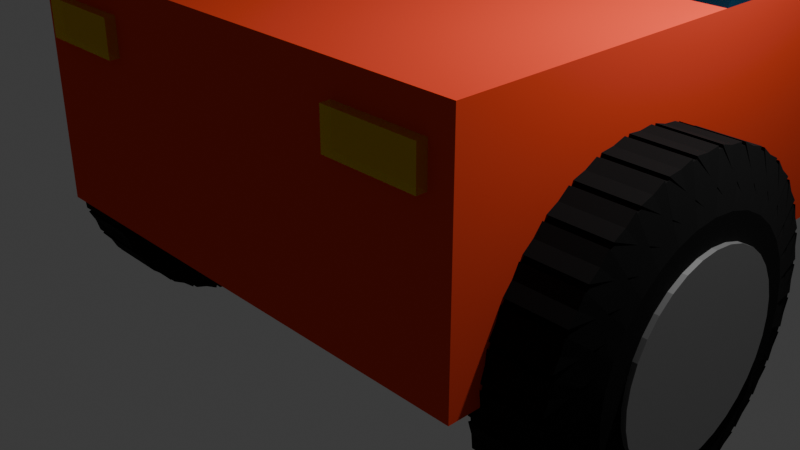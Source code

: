# Source: Car_1.blend  (saved by Blender 4.1.23; exported with 4.5.12 LTS)
import bpy
from mathutils import Matrix  # noqa: F401  (used for matrix-valued properties, if any)

bpy.ops.wm.read_factory_settings(use_empty=True)
scene = bpy.context.scene
scene.name = 'Scene'

# ---- collections
col_collection = bpy.data.collections.new('Collection'); scene.collection.children.link(col_collection)

# ---- materials (node trees are filled in below, after node groups)
mat_b_light = bpy.data.materials.new('B_Light')
mat_b_light.alpha_threshold = 0.0
mat_b_light.use_transparent_shadow = False
mat_b_light.roughness = 0.5
mat_b_light.line_color = (0.0, 0.0, 0.0, 1.0)
mat_f_light = bpy.data.materials.new('F_Light')
mat_f_light.use_transparent_shadow = False
mat_body = bpy.data.materials.new('Body')
mat_body.use_transparent_shadow = False
mat_windows = bpy.data.materials.new('Windows')
mat_windows.use_transparent_shadow = False
mat_tire_center = bpy.data.materials.new('Tire_Center')
mat_tire_center.use_transparent_shadow = False
mat_tire = bpy.data.materials.new('Tire')
mat_tire.use_transparent_shadow = False
mat_tire_center_001 = bpy.data.materials.new('Tire_Center.001')
mat_tire_center_001.use_transparent_shadow = False
mat_tire_001 = bpy.data.materials.new('Tire.001')
mat_tire_001.use_transparent_shadow = False

# ---- material node trees
mat_b_light.use_nodes = True; mat_b_light.node_tree.nodes.clear()
_N = mat_b_light.node_tree.nodes; _L = mat_b_light.node_tree.links
n0 = _N.new('ShaderNodeOutputMaterial'); n0.name = 'Material Output'; n0.location = (300, 300)
n1 = _N.new('ShaderNodeBsdfPrincipled'); n1.name = 'Principled BSDF'; n1.location = (10, 300)
n1.inputs[0].default_value = (0.8002, 0.0, 0.003824, 1.0)
n1.inputs[1].default_value = 0.6
n1.inputs[2].default_value = 0.0
n1.inputs[3].default_value = 1.0
n1.inputs[4].default_value = 0.5
_L.new(n1.outputs[0], n0.inputs[0])
n0.is_active_output = True
mat_f_light.use_nodes = True; mat_f_light.node_tree.nodes.clear()
_N = mat_f_light.node_tree.nodes; _L = mat_f_light.node_tree.links
n0 = _N.new('ShaderNodeBsdfPrincipled'); n0.name = 'Principled BSDF'; n0.location = (10, 300)
n0.inputs[0].default_value = (0.8005, 0.7943, 0.0, 1.0)
n0.inputs[1].default_value = 0.6
n0.inputs[2].default_value = 0.0
n0.inputs[3].default_value = 1.0
n0.inputs[4].default_value = 0.5
n1 = _N.new('ShaderNodeOutputMaterial'); n1.name = 'Material Output'; n1.location = (300, 300)
_L.new(n0.outputs[0], n1.inputs[0])
n1.is_active_output = True
mat_body.use_nodes = True; mat_body.node_tree.nodes.clear()
_N = mat_body.node_tree.nodes; _L = mat_body.node_tree.links
n0 = _N.new('ShaderNodeBsdfPrincipled'); n0.name = 'Principled BSDF'; n0.location = (10, 300)
n0.inputs[0].default_value = (0.8006, 0.06799, 0.03273, 1.0)
n0.inputs[2].default_value = 0.25
n0.inputs[3].default_value = 1.0
n1 = _N.new('ShaderNodeOutputMaterial'); n1.name = 'Material Output'; n1.location = (300, 300)
_L.new(n0.outputs[0], n1.inputs[0])
n1.is_active_output = True
mat_windows.use_nodes = True; mat_windows.node_tree.nodes.clear()
_N = mat_windows.node_tree.nodes; _L = mat_windows.node_tree.links
n0 = _N.new('ShaderNodeBsdfPrincipled'); n0.name = 'Principled BSDF'; n0.location = (10, 300)
n0.inputs[0].default_value = (0.04018, 0.4184, 0.8008, 1.0)
n0.inputs[1].default_value = 1.0
n0.inputs[3].default_value = 1.0
n0.inputs[4].default_value = 0.1
n1 = _N.new('ShaderNodeOutputMaterial'); n1.name = 'Material Output'; n1.location = (300, 300)
n2 = _N.new('ShaderNodeNormal'); n2.name = 'Normal'; n2.location = (-180, 200)
_L.new(n0.outputs[0], n1.inputs[0])
_L.new(n2.outputs[0], n0.inputs[5])
n1.is_active_output = True
mat_tire_center.use_nodes = True; mat_tire_center.node_tree.nodes.clear()
_N = mat_tire_center.node_tree.nodes; _L = mat_tire_center.node_tree.links
n0 = _N.new('ShaderNodeBsdfPrincipled'); n0.name = 'Principled BSDF'; n0.location = (10, 300)
n0.inputs[0].default_value = (0.4183, 0.4183, 0.4183, 1.0)
n0.inputs[1].default_value = 0.75
n0.inputs[2].default_value = 0.3578
n0.inputs[3].default_value = 1.0
n1 = _N.new('ShaderNodeOutputMaterial'); n1.name = 'Material Output'; n1.location = (300, 300)
_L.new(n0.outputs[0], n1.inputs[0])
n1.is_active_output = True
mat_tire.use_nodes = True; mat_tire.node_tree.nodes.clear()
_N = mat_tire.node_tree.nodes; _L = mat_tire.node_tree.links
n0 = _N.new('ShaderNodeBsdfPrincipled'); n0.name = 'Principled BSDF'; n0.location = (10, 300)
n0.inputs[0].default_value = (0.005739, 0.005739, 0.005739, 1.0)
n0.inputs[2].default_value = 1.0
n0.inputs[3].default_value = 1.25
n1 = _N.new('ShaderNodeOutputMaterial'); n1.name = 'Material Output'; n1.location = (300, 300)
_L.new(n0.outputs[0], n1.inputs[0])
n1.is_active_output = True
mat_tire_center_001.use_nodes = True; mat_tire_center_001.node_tree.nodes.clear()
_N = mat_tire_center_001.node_tree.nodes; _L = mat_tire_center_001.node_tree.links
n0 = _N.new('ShaderNodeBsdfPrincipled'); n0.name = 'Principled BSDF'; n0.location = (10, 300)
n0.inputs[0].default_value = (0.4183, 0.4183, 0.4183, 1.0)
n0.inputs[1].default_value = 0.75
n0.inputs[2].default_value = 0.3578
n0.inputs[3].default_value = 1.0
n1 = _N.new('ShaderNodeOutputMaterial'); n1.name = 'Material Output'; n1.location = (300, 300)
_L.new(n0.outputs[0], n1.inputs[0])
n1.is_active_output = True
mat_tire_001.use_nodes = True; mat_tire_001.node_tree.nodes.clear()
_N = mat_tire_001.node_tree.nodes; _L = mat_tire_001.node_tree.links
n0 = _N.new('ShaderNodeBsdfPrincipled'); n0.name = 'Principled BSDF'; n0.location = (10, 300)
n0.inputs[0].default_value = (0.005739, 0.005739, 0.005739, 1.0)
n0.inputs[2].default_value = 1.0
n0.inputs[3].default_value = 1.25
n1 = _N.new('ShaderNodeOutputMaterial'); n1.name = 'Material Output'; n1.location = (300, 300)
_L.new(n0.outputs[0], n1.inputs[0])
n1.is_active_output = True

# ---- world
world_world = bpy.data.worlds.new('World'); scene.world = world_world
world_world.use_nodes = True; world_world.node_tree.nodes.clear()
_N = world_world.node_tree.nodes; _L = world_world.node_tree.links
n0 = _N.new('ShaderNodeOutputWorld'); n0.name = 'World Output'; n0.location = (300, 300)
n1 = _N.new('ShaderNodeBackground'); n1.name = 'Background'; n1.location = (10, 300)
n1.inputs[0].default_value = (0.05088, 0.05088, 0.05088, 1.0)
_L.new(n1.outputs[0], n0.inputs[0])
n0.is_active_output = True
world_world.color = (0.05088, 0.05088, 0.05088)
world_world.use_sun_shadow = False
world_world.sun_shadow_jitter_overblur = 0.0

# ---- cameras
cam_camera = bpy.data.cameras.new('Camera')
cam_camera.clip_end = 100.0
cam_camera.ortho_scale = 7.314

# ---- lights
light_light = bpy.data.lights.new('Light', 'POINT')
light_light.transmission_factor = 0.0
light_light.energy = 1000.0
light_light.shadow_soft_size = 0.1
light_light.shadow_maximum_resolution = 0.006
light_light.use_absolute_resolution = True

# ---- meshes
me_cube = bpy.data.meshes.new('Cube')
me_cube.from_pydata([(1.0, 1.0, 1.0), (1.0, 1.0, -1.0), (1.0, -1.0, 1.0), (1.0, -1.0, -1.0), (1.0, 0.0, 1.0), (1.0, 0.0, -1.0), (1.0, -0.5, 1.0), (1.0, -0.5, -1.0), (1.0, 0.5, -1.0), (1.0, 0.5, 1.0), (1.0, 0.0, 2.969), (1.0, -0.25, -1.0), (1.0, -0.25, 1.0), (1.0, -0.25, 2.969), (1.0, 0.25, 1.0), (1.0, 0.25, -1.0), (1.0, 0.25, 2.969), (0.0, 1.0, -1.0), (0.0, -1.0, 1.0), (0.0, -1.0, -1.0), (0.0, 1.0, 1.0), (0.0, 0.0, -1.0), (0.0, -0.5, -1.0), (0.0, -0.5, 1.0), (0.0, 0.5, 1.0), (0.0, 0.5, -1.0), (0.0, 0.0, 2.969), (0.0, -0.25, 2.969), (0.0, -0.25, -1.0), (0.0, 0.25, 2.969), (0.0, 0.25, -1.0), (0.0, -0.5, 1.0), (0.0, -0.25, 2.969), (0.5455, -1.017, 0.4331), (0.5455, -1.017, 0.748), (0.5455, -0.9856, 0.4331), (0.5455, -0.9856, 0.748), (0.9091, -1.017, 0.4331), (0.9091, -1.017, 0.748), (0.9091, -0.9856, 0.4331), (0.9091, -0.9856, 0.748), (0.8182, 0.9795, 0.4724), (0.8182, 0.9795, 0.7087), (0.8182, 1.011, 0.4724), (0.8182, 1.011, 0.7087), (0.0, 1.011, 0.4724), (0.0, 1.011, 0.7087), (0.0, 0.9795, 0.4724), (0.0, 0.9795, 0.7087)], [], [(22, 7, 3, 19), (7, 6, 2, 3), (17, 20, 0, 1), (15, 14, 4, 5), (30, 15, 5, 21), (12, 4, 10, 13), (11, 12, 6, 7), (28, 11, 7, 22), (17, 1, 8, 25), (1, 0, 9, 8), (21, 5, 11, 28), (5, 4, 12, 11), (4, 14, 16, 10), (25, 8, 15, 30), (8, 9, 14, 15), (6, 12, 13), (14, 9, 16), (9, 24, 29, 16), (10, 26, 27, 13), (16, 29, 26, 10), (0, 20, 24, 9), (3, 2, 18, 19), (6, 23, 18, 2), (13, 6, 31, 32), (33, 34, 36, 35), (35, 36, 40, 39), (39, 40, 38, 37), (37, 38, 34, 33), (35, 39, 37, 33), (40, 36, 34, 38), (45, 46, 44, 43), (43, 44, 42, 41), (45, 43, 41, 47), (44, 46, 48, 42), (41, 42, 48, 47)])
me_cube.polygons.foreach_set('material_index', [2, 2, 2, 2, 2, 2, 2, 2, 2, 2, 2, 2, 2, 2, 2, 3, 3, 3, 2, 2, 2, 2, 2, 3, 1, 1, 1, 1, 1, 1, 0, 0, 0, 0, 0])
_uv = me_cube.uv_layers.new(name='UVMap')
_uv.uv.foreach_set('vector', [0.25, 0.6875, 0.375, 0.6875, 0.375, 0.75, 0.25, 0.75, 0.375, 0.6875, 0.625, 0.6875, 0.625, 0.75, 0.375, 0.75, 0.375, 0.375, 0.625, 0.375, 0.625, 0.5, 0.375, 0.5, 0.375, 0.5938, 0.625, 0.5938, 0.625, 0.625, 0.375, 0.625, 0.25, 0.5938, 0.375, 0.5938, 0.375, 0.625, 0.25, 0.625, 0.625, 0.6562, 0.625, 0.625, 0.625, 0.625, 0.625, 0.6562, 0.375, 0.6562, 0.625, 0.6562, 0.625, 0.6875, 0.375, 0.6875, 0.25, 0.6562, 0.375, 0.6562, 0.375, 0.6875, 0.25, 0.6875, 0.25, 0.5, 0.375, 0.5, 0.375, 0.5625, 0.25, 0.5625, 0.375, 0.5, 0.625, 0.5, 0.625, 0.5625, 0.375, 0.5625, 0.25, 0.625, 0.375, 0.625, 0.375, 0.6562, 0.25, 0.6562, 0.375, 0.625, 0.625, 0.625, 0.625, 0.6562, 0.375, 0.6562, 0.625, 0.625, 0.625, 0.5938, 0.625, 0.5938, 0.625, 0.625, 0.25, 0.5625, 0.375, 0.5625, 0.375, 0.5938, 0.25, 0.5938, 0.375, 0.5625, 0.625, 0.5625, 0.625, 0.5938, 0.375, 0.5938, 0.0, 0.0, 0.625, 0.6562, 0.0, 0.0, 0.625, 0.5938, 0.625, 0.5625, 0.625, 0.5938, 0.625, 0.5625, 0.75, 0.5625, 0.75, 0.5938, 0.625, 0.5938, 0.625, 0.625, 0.75, 0.625, 0.75, 0.6562, 0.625, 0.6562, 0.625, 0.5938, 0.75, 0.5938, 0.75, 0.625, 0.625, 0.625, 0.625, 0.5, 0.75, 0.5, 0.75, 0.5625, 0.625, 0.5625, 0.375, 0.75, 0.625, 0.75, 0.625, 0.875, 0.375, 0.875, 0.625, 0.6875, 0.75, 0.6875, 0.75, 0.75, 0.625, 0.75, 0.0, 0.0, 0.0, 0.0, 0.0, 0.0, 0.0, 0.0, 0.375, 0.0, 0.625, 0.0, 0.625, 0.25, 0.375, 0.25, 0.375, 0.25, 0.625, 0.25, 0.625, 0.5, 0.375, 0.5, 0.375, 0.5, 0.625, 0.5, 0.625, 0.75, 0.375, 0.75, 0.375, 0.75, 0.625, 0.75, 0.625, 1.0, 0.375, 1.0, 0.125, 0.5, 0.375, 0.5, 0.375, 0.75, 0.125, 0.75, 0.625, 0.5, 0.875, 0.5, 0.875, 0.75, 0.625, 0.75, 0.375, 0.375, 0.625, 0.375, 0.625, 0.5, 0.375, 0.5, 0.375, 0.5, 0.625, 0.5, 0.625, 0.75, 0.375, 0.75, 0.25, 0.5, 0.375, 0.5, 0.375, 0.75, 0.25, 0.75, 0.625, 0.5, 0.75, 0.5, 0.75, 0.75, 0.625, 0.75, 0.375, 0.75, 0.625, 0.75, 0.625, 0.875, 0.375, 0.875])
me_cube.materials.append(mat_b_light)
me_cube.materials.append(mat_f_light)
me_cube.materials.append(mat_body)
me_cube.materials.append(mat_windows)
me_cube.use_mirror_vertex_groups = False
me_cube.update()
me_cylinder_001 = bpy.data.meshes.new('Cylinder.001')
me_cylinder_001.from_pydata([(2.228e-07, 9.5, 4.455), (2.228e-07, 9.5, 6.455), (0.1951, 9.481, 4.455), (0.1951, 9.481, 6.455), (0.3827, 9.424, 4.455), (0.3827, 9.424, 6.455), (0.5556, 9.331, 4.455), (0.5556, 9.331, 6.455), (0.7071, 9.207, 4.455), (0.7071, 9.207, 6.455), (0.8315, 9.056, 4.455), (0.8315, 9.056, 6.455), (0.9239, 8.883, 4.455), (0.9239, 8.883, 6.455), (0.9808, 8.695, 4.455), (0.9808, 8.695, 6.455), (1.0, 8.5, 4.455), (1.0, 8.5, 6.455), (0.9808, 8.305, 4.455), (0.9808, 8.305, 6.455), (0.9239, 8.117, 4.455), (0.9239, 8.117, 6.455), (0.8315, 7.944, 4.455), (0.8315, 7.944, 6.455), (0.7071, 7.793, 4.455), (0.7071, 7.793, 6.455), (0.5556, 7.669, 4.455), (0.5556, 7.669, 6.455), (0.3827, 7.576, 4.455), (0.3827, 7.576, 6.455), (0.1951, 7.519, 4.455), (0.1951, 7.519, 6.455), (2.228e-07, 7.5, 4.455), (2.228e-07, 7.5, 6.455), (-0.1951, 7.519, 4.455), (-0.1951, 7.519, 6.455), (-0.3827, 7.576, 4.455), (-0.3827, 7.576, 6.455), (-0.5556, 7.669, 4.455), (-0.5556, 7.669, 6.455), (-0.7071, 7.793, 4.455), (-0.7071, 7.793, 6.455), (-0.8315, 7.944, 4.455), (-0.8315, 7.944, 6.455), (-0.9239, 8.117, 4.455), (-0.9239, 8.117, 6.455), (-0.9808, 8.305, 4.455), (-0.9808, 8.305, 6.455), (-1.0, 8.5, 4.455), (-1.0, 8.5, 6.455), (-0.9808, 8.695, 4.455), (-0.9808, 8.695, 6.455), (-0.9239, 8.883, 4.455), (-0.9239, 8.883, 6.455), (-0.8315, 9.056, 4.455), (-0.8315, 9.056, 6.455), (-0.7071, 9.207, 4.455), (-0.7071, 9.207, 6.455), (-0.5556, 9.331, 4.455), (-0.5556, 9.331, 6.455), (-0.3827, 9.424, 4.455), (-0.3827, 9.424, 6.455), (-0.1951, 9.481, 4.455), (-0.1951, 9.481, 6.455), (2.26e-07, 9.759, 4.545), (-0.4867, 10.2, 4.8), (0.4867, 10.2, 4.8), (2.195e-07, 9.759, 6.364), (0.4867, 10.2, 6.11), (-0.4867, 10.2, 6.11), (0.2455, 9.734, 4.545), (-0.1453, 10.26, 4.8), (0.8094, 10.07, 4.8), (0.2455, 9.734, 6.364), (0.8094, 10.07, 6.11), (-0.1453, 10.26, 6.11), (0.4816, 9.663, 4.545), (0.2017, 10.26, 4.8), (1.101, 9.886, 4.8), (0.4816, 9.663, 6.364), (1.101, 9.886, 6.11), (0.2017, 10.26, 6.11), (0.6992, 9.546, 4.545), (0.5409, 10.19, 4.8), (1.35, 9.645, 4.8), (0.6992, 9.546, 6.364), (1.35, 9.645, 6.11), (0.5409, 10.19, 6.11), (0.8899, 9.39, 4.545), (0.8594, 10.05, 4.8), (1.548, 9.359, 4.8), (0.8899, 9.39, 6.364), (1.548, 9.359, 6.11), (0.8594, 10.05, 6.11), (1.046, 9.199, 4.545), (1.145, 9.85, 4.8), (1.686, 9.041, 4.8), (1.046, 9.199, 6.364), (1.686, 9.041, 6.11), (1.145, 9.85, 6.11), (1.163, 8.982, 4.545), (1.386, 9.601, 4.8), (1.759, 8.702, 4.8), (1.163, 8.982, 6.364), (1.759, 8.702, 6.11), (1.386, 9.601, 6.11), (1.234, 8.746, 4.545), (1.574, 9.309, 4.8), (1.764, 8.355, 4.8), (1.234, 8.746, 6.364), (1.764, 8.355, 6.11), (1.574, 9.309, 6.11), (1.259, 8.5, 4.545), (1.702, 8.987, 4.8), (1.702, 8.013, 4.8), (1.259, 8.5, 6.364), (1.702, 8.013, 6.11), (1.702, 8.987, 6.11), (1.234, 8.254, 4.545), (1.764, 8.645, 4.8), (1.574, 7.691, 4.8), (1.234, 8.254, 6.364), (1.574, 7.691, 6.11), (1.764, 8.645, 6.11), (1.163, 8.018, 4.545), (1.759, 8.298, 4.8), (1.386, 7.399, 4.8), (1.163, 8.018, 6.364), (1.386, 7.399, 6.11), (1.759, 8.298, 6.11), (1.046, 7.801, 4.545), (1.686, 7.959, 4.8), (1.145, 7.15, 4.8), (1.046, 7.801, 6.364), (1.145, 7.15, 6.11), (1.686, 7.959, 6.11), (0.8899, 7.61, 4.545), (1.548, 7.641, 4.8), (0.8594, 6.952, 4.8), (0.8899, 7.61, 6.364), (0.8594, 6.952, 6.11), (1.548, 7.641, 6.11), (0.6992, 7.454, 4.545), (1.35, 7.355, 4.8), (0.5409, 6.814, 4.8), (0.6992, 7.454, 6.364), (0.5409, 6.814, 6.11), (1.35, 7.355, 6.11), (0.4816, 7.337, 4.545), (1.101, 7.114, 4.8), (0.2017, 6.741, 4.8), (0.4816, 7.337, 6.364), (0.2017, 6.741, 6.11), (1.101, 7.114, 6.11), (0.2455, 7.266, 4.545), (0.8094, 6.926, 4.8), (-0.1453, 6.736, 4.8), (0.2455, 7.266, 6.364), (-0.1453, 6.736, 6.11), (0.8094, 6.926, 6.11), (2.195e-07, 7.241, 4.545), (0.4867, 6.798, 4.8), (-0.4867, 6.798, 4.8), (2.26e-07, 7.241, 6.364), (-0.4867, 6.798, 6.11), (0.4867, 6.798, 6.11), (-0.2455, 7.266, 4.545), (0.1453, 6.736, 4.8), (-0.8094, 6.926, 4.8), (-0.2455, 7.266, 6.364), (-0.8094, 6.926, 6.11), (0.1453, 6.736, 6.11), (-0.4816, 7.337, 4.545), (-0.2017, 6.741, 4.8), (-1.101, 7.114, 4.8), (-0.4816, 7.337, 6.364), (-1.101, 7.114, 6.11), (-0.2017, 6.741, 6.11), (-0.6992, 7.454, 4.545), (-0.5409, 6.814, 4.8), (-1.35, 7.355, 4.8), (-0.6992, 7.454, 6.364), (-1.35, 7.355, 6.11), (-0.5409, 6.814, 6.11), (-0.8899, 7.61, 4.545), (-0.8594, 6.952, 4.8), (-1.548, 7.641, 4.8), (-0.8899, 7.61, 6.364), (-1.548, 7.641, 6.11), (-0.8594, 6.952, 6.11), (-1.046, 7.801, 4.545), (-1.145, 7.15, 4.8), (-1.686, 7.959, 4.8), (-1.046, 7.801, 6.364), (-1.686, 7.959, 6.11), (-1.145, 7.15, 6.11), (-1.163, 8.018, 4.545), (-1.386, 7.399, 4.8), (-1.759, 8.298, 4.8), (-1.163, 8.018, 6.364), (-1.759, 8.298, 6.11), (-1.386, 7.399, 6.11), (-1.234, 8.254, 4.545), (-1.574, 7.691, 4.8), (-1.764, 8.645, 4.8), (-1.234, 8.254, 6.364), (-1.764, 8.645, 6.11), (-1.574, 7.691, 6.11), (-1.259, 8.5, 4.545), (-1.702, 8.013, 4.8), (-1.702, 8.987, 4.8), (-1.259, 8.5, 6.364), (-1.702, 8.987, 6.11), (-1.702, 8.013, 6.11), (-1.234, 8.746, 4.545), (-1.764, 8.355, 4.8), (-1.574, 9.309, 4.8), (-1.234, 8.746, 6.364), (-1.574, 9.309, 6.11), (-1.764, 8.355, 6.11), (-1.163, 8.982, 4.545), (-1.759, 8.702, 4.8), (-1.386, 9.601, 4.8), (-1.163, 8.982, 6.364), (-1.386, 9.601, 6.11), (-1.759, 8.702, 6.11), (-1.046, 9.199, 4.545), (-1.686, 9.041, 4.8), (-1.145, 9.85, 4.8), (-1.046, 9.199, 6.364), (-1.145, 9.85, 6.11), (-1.686, 9.041, 6.11), (-0.8899, 9.39, 4.545), (-1.548, 9.359, 4.8), (-0.8594, 10.05, 4.8), (-0.8899, 9.39, 6.364), (-0.8594, 10.05, 6.11), (-1.548, 9.359, 6.11), (-0.6992, 9.546, 4.545), (-1.35, 9.645, 4.8), (-0.5409, 10.19, 4.8), (-0.6992, 9.546, 6.364), (-0.5409, 10.19, 6.11), (-1.35, 9.645, 6.11), (-0.4816, 9.663, 4.545), (-1.101, 9.886, 4.8), (-0.2017, 10.26, 4.8), (-0.4816, 9.663, 6.364), (-0.2017, 10.26, 6.11), (-1.101, 9.886, 6.11), (-0.2455, 9.734, 4.545), (-0.8094, 10.07, 4.8), (0.1453, 10.26, 4.8), (-0.2455, 9.734, 6.364), (0.1453, 10.26, 6.11), (-0.8094, 10.07, 6.11), (2.228e-07, 1.0, 4.456), (2.228e-07, 1.0, 6.456), (0.1951, 0.9808, 4.456), (0.1951, 0.9808, 6.456), (0.3827, 0.9239, 4.456), (0.3827, 0.9239, 6.456), (0.5556, 0.8315, 4.456), (0.5556, 0.8315, 6.456), (0.7071, 0.7071, 4.456), (0.7071, 0.7071, 6.456), (0.8315, 0.5556, 4.456), (0.8315, 0.5556, 6.456), (0.9239, 0.3827, 4.456), (0.9239, 0.3827, 6.456), (0.9808, 0.1951, 4.456), (0.9808, 0.1951, 6.456), (1.0, -1.431e-06, 4.456), (1.0, -1.431e-06, 6.456), (0.9808, -0.1951, 4.456), (0.9808, -0.1951, 6.456), (0.9239, -0.3827, 4.456), (0.9239, -0.3827, 6.456), (0.8315, -0.5556, 4.456), (0.8315, -0.5556, 6.456), (0.7071, -0.7071, 4.456), (0.7071, -0.7071, 6.456), (0.5556, -0.8315, 4.456), (0.5556, -0.8315, 6.456), (0.3827, -0.9239, 4.456), (0.3827, -0.9239, 6.456), (0.1951, -0.9808, 4.456), (0.1951, -0.9808, 6.456), (2.228e-07, -1.0, 4.456), (2.228e-07, -1.0, 6.456), (-0.1951, -0.9808, 4.456), (-0.1951, -0.9808, 6.456), (-0.3827, -0.9239, 4.456), (-0.3827, -0.9239, 6.456), (-0.5556, -0.8315, 4.456), (-0.5556, -0.8315, 6.456), (-0.7071, -0.7071, 4.456), (-0.7071, -0.7071, 6.456), (-0.8315, -0.5556, 4.456), (-0.8315, -0.5556, 6.456), (-0.9239, -0.3827, 4.456), (-0.9239, -0.3827, 6.456), (-0.9808, -0.1951, 4.456), (-0.9808, -0.1951, 6.456), (-1.0, -1.431e-06, 4.456), (-1.0, -1.431e-06, 6.456), (-0.9808, 0.1951, 4.456), (-0.9808, 0.1951, 6.456), (-0.9239, 0.3827, 4.456), (-0.9239, 0.3827, 6.456), (-0.8315, 0.5556, 4.456), (-0.8315, 0.5556, 6.456), (-0.7071, 0.7071, 4.456), (-0.7071, 0.7071, 6.456), (-0.5556, 0.8315, 4.456), (-0.5556, 0.8315, 6.456), (-0.3827, 0.9239, 4.456), (-0.3827, 0.9239, 6.456), (-0.1951, 0.9808, 4.456), (-0.1951, 0.9808, 6.456), (2.261e-07, 1.259, 4.547), (-0.4867, 1.702, 4.801), (0.4867, 1.702, 4.801), (2.196e-07, 1.259, 6.365), (0.4867, 1.702, 6.111), (-0.4867, 1.702, 6.111), (0.2455, 1.234, 4.547), (-0.1453, 1.764, 4.801), (0.8094, 1.574, 4.801), (0.2455, 1.234, 6.365), (0.8094, 1.574, 6.111), (-0.1453, 1.764, 6.111), (0.4816, 1.163, 4.547), (0.2017, 1.759, 4.801), (1.101, 1.386, 4.801), (0.4816, 1.163, 6.365), (1.101, 1.386, 6.111), (0.2017, 1.759, 6.111), (0.6992, 1.046, 4.547), (0.5409, 1.686, 4.801), (1.35, 1.145, 4.801), (0.6992, 1.046, 6.365), (1.35, 1.145, 6.111), (0.5409, 1.686, 6.111), (0.8899, 0.8899, 4.547), (0.8594, 1.548, 4.801), (1.548, 0.8594, 4.801), (0.8899, 0.8899, 6.365), (1.548, 0.8594, 6.111), (0.8594, 1.548, 6.111), (1.046, 0.6992, 4.547), (1.145, 1.35, 4.801), (1.686, 0.5409, 4.801), (1.046, 0.6992, 6.365), (1.686, 0.5409, 6.111), (1.145, 1.35, 6.111), (1.163, 0.4816, 4.547), (1.386, 1.101, 4.801), (1.759, 0.2017, 4.801), (1.163, 0.4816, 6.365), (1.759, 0.2017, 6.111), (1.386, 1.101, 6.111), (1.234, 0.2455, 4.547), (1.574, 0.8094, 4.801), (1.764, -0.1453, 4.801), (1.234, 0.2455, 6.365), (1.764, -0.1453, 6.111), (1.574, 0.8094, 6.111), (1.259, -1.431e-06, 4.547), (1.702, 0.4867, 4.801), (1.702, -0.4867, 4.801), (1.259, -1.431e-06, 6.365), (1.702, -0.4867, 6.111), (1.702, 0.4867, 6.111), (1.234, -0.2455, 4.547), (1.764, 0.1453, 4.801), (1.574, -0.8094, 4.801), (1.234, -0.2455, 6.365), (1.574, -0.8094, 6.111), (1.764, 0.1453, 6.111), (1.163, -0.4816, 4.547), (1.759, -0.2017, 4.801), (1.386, -1.101, 4.801), (1.163, -0.4816, 6.365), (1.386, -1.101, 6.111), (1.759, -0.2017, 6.111), (1.046, -0.6992, 4.547), (1.686, -0.5409, 4.801), (1.145, -1.35, 4.801), (1.046, -0.6992, 6.365), (1.145, -1.35, 6.111), (1.686, -0.5409, 6.111), (0.8899, -0.8899, 4.547), (1.548, -0.8594, 4.801), (0.8594, -1.548, 4.801), (0.8899, -0.8899, 6.365), (0.8594, -1.548, 6.111), (1.548, -0.8594, 6.111), (0.6992, -1.046, 4.547), (1.35, -1.145, 4.801), (0.5409, -1.686, 4.801), (0.6992, -1.046, 6.365), (0.5409, -1.686, 6.111), (1.35, -1.145, 6.111), (0.4816, -1.163, 4.547), (1.101, -1.386, 4.801), (0.2017, -1.759, 4.801), (0.4816, -1.163, 6.365), (0.2017, -1.759, 6.111), (1.101, -1.386, 6.111), (0.2455, -1.234, 4.547), (0.8094, -1.574, 4.801), (-0.1453, -1.764, 4.801), (0.2455, -1.234, 6.365), (-0.1453, -1.764, 6.111), (0.8094, -1.574, 6.111), (2.196e-07, -1.259, 4.547), (0.4867, -1.702, 4.801), (-0.4867, -1.702, 4.801), (2.261e-07, -1.259, 6.365), (-0.4867, -1.702, 6.111), (0.4867, -1.702, 6.111), (-0.2455, -1.234, 4.547), (0.1453, -1.764, 4.801), (-0.8094, -1.574, 4.801), (-0.2455, -1.234, 6.365), (-0.8094, -1.574, 6.111), (0.1453, -1.764, 6.111), (-0.4816, -1.163, 4.547), (-0.2017, -1.759, 4.801), (-1.101, -1.386, 4.801), (-0.4816, -1.163, 6.365), (-1.101, -1.386, 6.111), (-0.2017, -1.759, 6.111), (-0.6992, -1.046, 4.547), (-0.5409, -1.686, 4.801), (-1.35, -1.145, 4.801), (-0.6992, -1.046, 6.365), (-1.35, -1.145, 6.111), (-0.5409, -1.686, 6.111), (-0.8899, -0.8899, 4.547), (-0.8594, -1.548, 4.801), (-1.548, -0.8594, 4.801), (-0.8899, -0.8899, 6.365), (-1.548, -0.8594, 6.111), (-0.8594, -1.548, 6.111), (-1.046, -0.6992, 4.547), (-1.145, -1.35, 4.801), (-1.686, -0.5409, 4.801), (-1.046, -0.6992, 6.365), (-1.686, -0.5409, 6.111), (-1.145, -1.35, 6.111), (-1.163, -0.4816, 4.547), (-1.386, -1.101, 4.801), (-1.759, -0.2017, 4.801), (-1.163, -0.4816, 6.365), (-1.759, -0.2017, 6.111), (-1.386, -1.101, 6.111), (-1.234, -0.2455, 4.547), (-1.574, -0.8094, 4.801), (-1.764, 0.1453, 4.801), (-1.234, -0.2455, 6.365), (-1.764, 0.1453, 6.111), (-1.574, -0.8094, 6.111), (-1.259, -1.431e-06, 4.547), (-1.702, -0.4867, 4.801), (-1.702, 0.4867, 4.801), (-1.259, -1.431e-06, 6.365), (-1.702, 0.4867, 6.111), (-1.702, -0.4867, 6.111), (-1.234, 0.2455, 4.547), (-1.764, -0.1453, 4.801), (-1.574, 0.8094, 4.801), (-1.234, 0.2455, 6.365), (-1.574, 0.8094, 6.111), (-1.764, -0.1453, 6.111), (-1.163, 0.4816, 4.547), (-1.759, 0.2017, 4.801), (-1.386, 1.101, 4.801), (-1.163, 0.4816, 6.365), (-1.386, 1.101, 6.111), (-1.759, 0.2017, 6.111), (-1.046, 0.6992, 4.547), (-1.686, 0.5409, 4.801), (-1.145, 1.35, 4.801), (-1.046, 0.6992, 6.365), (-1.145, 1.35, 6.111), (-1.686, 0.5409, 6.111), (-0.8899, 0.8899, 4.547), (-1.548, 0.8594, 4.801), (-0.8594, 1.548, 4.801), (-0.8899, 0.8899, 6.365), (-0.8594, 1.548, 6.111), (-1.548, 0.8594, 6.111), (-0.6992, 1.046, 4.547), (-1.35, 1.145, 4.801), (-0.5409, 1.686, 4.801), (-0.6992, 1.046, 6.365), (-0.5409, 1.686, 6.111), (-1.35, 1.145, 6.111), (-0.4816, 1.163, 4.547), (-1.101, 1.386, 4.801), (-0.2017, 1.759, 4.801), (-0.4816, 1.163, 6.365), (-0.2017, 1.759, 6.111), (-1.101, 1.386, 6.111), (-0.2455, 1.234, 4.547), (-0.8094, 1.574, 4.801), (0.1453, 1.764, 4.801), (-0.2455, 1.234, 6.365), (0.1453, 1.764, 6.111), (-0.8094, 1.574, 6.111)], [], [(0, 1, 3, 2), (2, 3, 5, 4), (4, 5, 7, 6), (6, 7, 9, 8), (8, 9, 11, 10), (10, 11, 13, 12), (12, 13, 15, 14), (14, 15, 17, 16), (16, 17, 19, 18), (18, 19, 21, 20), (20, 21, 23, 22), (22, 23, 25, 24), (24, 25, 27, 26), (26, 27, 29, 28), (28, 29, 31, 30), (30, 31, 33, 32), (32, 33, 35, 34), (34, 35, 37, 36), (36, 37, 39, 38), (38, 39, 41, 40), (40, 41, 43, 42), (42, 43, 45, 44), (44, 45, 47, 46), (46, 47, 49, 48), (48, 49, 51, 50), (50, 51, 53, 52), (52, 53, 55, 54), (54, 55, 57, 56), (56, 57, 59, 58), (58, 59, 61, 60), (3, 1, 63, 61, 59, 57, 55, 53, 51, 49, 47, 45, 43, 41, 39, 37, 35, 33, 31, 29, 27, 25, 23, 21, 19, 17, 15, 13, 11, 9, 7, 5), (60, 61, 63, 62), (62, 63, 1, 0), (0, 2, 4, 6, 8, 10, 12, 14, 16, 18, 20, 22, 24, 26, 28, 30, 32, 34, 36, 38, 40, 42, 44, 46, 48, 50, 52, 54, 56, 58, 60, 62), (252, 254, 69, 65), (78, 80, 87, 83), (84, 86, 93, 89), (90, 92, 99, 95), (96, 98, 105, 101), (102, 104, 111, 107), (108, 110, 117, 113), (114, 116, 123, 119), (120, 122, 129, 125), (126, 128, 135, 131), (132, 134, 141, 137), (138, 140, 147, 143), (144, 146, 153, 149), (150, 152, 159, 155), (156, 158, 165, 161), (162, 164, 171, 167), (168, 170, 177, 173), (174, 176, 183, 179), (180, 182, 189, 185), (186, 188, 195, 191), (192, 194, 201, 197), (198, 200, 207, 203), (204, 206, 213, 209), (210, 212, 219, 215), (216, 218, 225, 221), (222, 224, 231, 227), (228, 230, 237, 233), (234, 236, 243, 239), (240, 242, 249, 245), (246, 248, 255, 251), (72, 74, 81, 77), (73, 67, 253, 247, 241, 235, 229, 223, 217, 211, 205, 199, 193, 187, 181, 175, 169, 163, 157, 151, 145, 139, 133, 127, 121, 115, 109, 103, 97, 91, 85, 79), (66, 68, 75, 71), (64, 65, 66), (67, 68, 69), (70, 71, 72), (73, 74, 75), (76, 77, 78), (79, 80, 81), (82, 83, 84), (85, 86, 87), (88, 89, 90), (91, 92, 93), (94, 95, 96), (97, 98, 99), (100, 101, 102), (103, 104, 105), (106, 107, 108), (109, 110, 111), (112, 113, 114), (115, 116, 117), (118, 119, 120), (121, 122, 123), (124, 125, 126), (127, 128, 129), (130, 131, 132), (133, 134, 135), (136, 137, 138), (139, 140, 141), (142, 143, 144), (145, 146, 147), (148, 149, 150), (151, 152, 153), (154, 155, 156), (157, 158, 159), (160, 161, 162), (163, 164, 165), (166, 167, 168), (169, 170, 171), (172, 173, 174), (175, 176, 177), (178, 179, 180), (181, 182, 183), (184, 185, 186), (187, 188, 189), (190, 191, 192), (193, 194, 195), (196, 197, 198), (199, 200, 201), (202, 203, 204), (205, 206, 207), (208, 209, 210), (211, 212, 213), (214, 215, 216), (217, 218, 219), (220, 221, 222), (223, 224, 225), (226, 227, 228), (229, 230, 231), (232, 233, 234), (235, 236, 237), (238, 239, 240), (241, 242, 243), (244, 245, 246), (247, 248, 249), (250, 251, 252), (253, 254, 255), (66, 71, 70, 64), (75, 68, 67, 73), (65, 69, 68, 66), (74, 72, 71, 75), (72, 77, 76, 70), (81, 74, 73, 79), (80, 78, 77, 81), (78, 83, 82, 76), (87, 80, 79, 85), (86, 84, 83, 87), (84, 89, 88, 82), (93, 86, 85, 91), (92, 90, 89, 93), (90, 95, 94, 88), (99, 92, 91, 97), (98, 96, 95, 99), (96, 101, 100, 94), (105, 98, 97, 103), (104, 102, 101, 105), (102, 107, 106, 100), (111, 104, 103, 109), (110, 108, 107, 111), (108, 113, 112, 106), (117, 110, 109, 115), (116, 114, 113, 117), (114, 119, 118, 112), (123, 116, 115, 121), (122, 120, 119, 123), (120, 125, 124, 118), (129, 122, 121, 127), (128, 126, 125, 129), (126, 131, 130, 124), (135, 128, 127, 133), (134, 132, 131, 135), (132, 137, 136, 130), (141, 134, 133, 139), (140, 138, 137, 141), (138, 143, 142, 136), (147, 140, 139, 145), (146, 144, 143, 147), (144, 149, 148, 142), (153, 146, 145, 151), (152, 150, 149, 153), (150, 155, 154, 148), (159, 152, 151, 157), (158, 156, 155, 159), (156, 161, 160, 154), (165, 158, 157, 163), (164, 162, 161, 165), (162, 167, 166, 160), (171, 164, 163, 169), (170, 168, 167, 171), (168, 173, 172, 166), (177, 170, 169, 175), (176, 174, 173, 177), (174, 179, 178, 172), (183, 176, 175, 181), (182, 180, 179, 183), (180, 185, 184, 178), (189, 182, 181, 187), (188, 186, 185, 189), (186, 191, 190, 184), (195, 188, 187, 193), (194, 192, 191, 195), (192, 197, 196, 190), (201, 194, 193, 199), (200, 198, 197, 201), (198, 203, 202, 196), (207, 200, 199, 205), (206, 204, 203, 207), (204, 209, 208, 202), (213, 206, 205, 211), (212, 210, 209, 213), (210, 215, 214, 208), (219, 212, 211, 217), (218, 216, 215, 219), (216, 221, 220, 214), (225, 218, 217, 223), (224, 222, 221, 225), (222, 227, 226, 220), (231, 224, 223, 229), (230, 228, 227, 231), (228, 233, 232, 226), (237, 230, 229, 235), (236, 234, 233, 237), (234, 239, 238, 232), (243, 236, 235, 241), (242, 240, 239, 243), (240, 245, 244, 238), (249, 242, 241, 247), (248, 246, 245, 249), (246, 251, 250, 244), (255, 248, 247, 253), (254, 252, 251, 255), (252, 65, 64, 250), (69, 254, 253, 67), (64, 70, 76, 82, 88, 94, 100, 106, 112, 118, 124, 130, 136, 142, 148, 154, 160, 166, 172, 178, 184, 190, 196, 202, 208, 214, 220, 226, 232, 238, 244, 250), (256, 257, 259, 258), (258, 259, 261, 260), (260, 261, 263, 262), (262, 263, 265, 264), (264, 265, 267, 266), (266, 267, 269, 268), (268, 269, 271, 270), (270, 271, 273, 272), (272, 273, 275, 274), (274, 275, 277, 276), (276, 277, 279, 278), (278, 279, 281, 280), (280, 281, 283, 282), (282, 283, 285, 284), (284, 285, 287, 286), (286, 287, 289, 288), (288, 289, 291, 290), (290, 291, 293, 292), (292, 293, 295, 294), (294, 295, 297, 296), (296, 297, 299, 298), (298, 299, 301, 300), (300, 301, 303, 302), (302, 303, 305, 304), (304, 305, 307, 306), (306, 307, 309, 308), (308, 309, 311, 310), (310, 311, 313, 312), (312, 313, 315, 314), (314, 315, 317, 316), (259, 257, 319, 317, 315, 313, 311, 309, 307, 305, 303, 301, 299, 297, 295, 293, 291, 289, 287, 285, 283, 281, 279, 277, 275, 273, 271, 269, 267, 265, 263, 261), (316, 317, 319, 318), (318, 319, 257, 256), (256, 258, 260, 262, 264, 266, 268, 270, 272, 274, 276, 278, 280, 282, 284, 286, 288, 290, 292, 294, 296, 298, 300, 302, 304, 306, 308, 310, 312, 314, 316, 318), (508, 510, 325, 321), (334, 336, 343, 339), (340, 342, 349, 345), (346, 348, 355, 351), (352, 354, 361, 357), (358, 360, 367, 363), (364, 366, 373, 369), (370, 372, 379, 375), (376, 378, 385, 381), (382, 384, 391, 387), (388, 390, 397, 393), (394, 396, 403, 399), (400, 402, 409, 405), (406, 408, 415, 411), (412, 414, 421, 417), (418, 420, 427, 423), (424, 426, 433, 429), (430, 432, 439, 435), (436, 438, 445, 441), (442, 444, 451, 447), (448, 450, 457, 453), (454, 456, 463, 459), (460, 462, 469, 465), (466, 468, 475, 471), (472, 474, 481, 477), (478, 480, 487, 483), (484, 486, 493, 489), (490, 492, 499, 495), (496, 498, 505, 501), (502, 504, 511, 507), (328, 330, 337, 333), (329, 323, 509, 503, 497, 491, 485, 479, 473, 467, 461, 455, 449, 443, 437, 431, 425, 419, 413, 407, 401, 395, 389, 383, 377, 371, 365, 359, 353, 347, 341, 335), (322, 324, 331, 327), (320, 321, 322), (323, 324, 325), (326, 327, 328), (329, 330, 331), (332, 333, 334), (335, 336, 337), (338, 339, 340), (341, 342, 343), (344, 345, 346), (347, 348, 349), (350, 351, 352), (353, 354, 355), (356, 357, 358), (359, 360, 361), (362, 363, 364), (365, 366, 367), (368, 369, 370), (371, 372, 373), (374, 375, 376), (377, 378, 379), (380, 381, 382), (383, 384, 385), (386, 387, 388), (389, 390, 391), (392, 393, 394), (395, 396, 397), (398, 399, 400), (401, 402, 403), (404, 405, 406), (407, 408, 409), (410, 411, 412), (413, 414, 415), (416, 417, 418), (419, 420, 421), (422, 423, 424), (425, 426, 427), (428, 429, 430), (431, 432, 433), (434, 435, 436), (437, 438, 439), (440, 441, 442), (443, 444, 445), (446, 447, 448), (449, 450, 451), (452, 453, 454), (455, 456, 457), (458, 459, 460), (461, 462, 463), (464, 465, 466), (467, 468, 469), (470, 471, 472), (473, 474, 475), (476, 477, 478), (479, 480, 481), (482, 483, 484), (485, 486, 487), (488, 489, 490), (491, 492, 493), (494, 495, 496), (497, 498, 499), (500, 501, 502), (503, 504, 505), (506, 507, 508), (509, 510, 511), (322, 327, 326, 320), (331, 324, 323, 329), (321, 325, 324, 322), (330, 328, 327, 331), (328, 333, 332, 326), (337, 330, 329, 335), (336, 334, 333, 337), (334, 339, 338, 332), (343, 336, 335, 341), (342, 340, 339, 343), (340, 345, 344, 338), (349, 342, 341, 347), (348, 346, 345, 349), (346, 351, 350, 344), (355, 348, 347, 353), (354, 352, 351, 355), (352, 357, 356, 350), (361, 354, 353, 359), (360, 358, 357, 361), (358, 363, 362, 356), (367, 360, 359, 365), (366, 364, 363, 367), (364, 369, 368, 362), (373, 366, 365, 371), (372, 370, 369, 373), (370, 375, 374, 368), (379, 372, 371, 377), (378, 376, 375, 379), (376, 381, 380, 374), (385, 378, 377, 383), (384, 382, 381, 385), (382, 387, 386, 380), (391, 384, 383, 389), (390, 388, 387, 391), (388, 393, 392, 386), (397, 390, 389, 395), (396, 394, 393, 397), (394, 399, 398, 392), (403, 396, 395, 401), (402, 400, 399, 403), (400, 405, 404, 398), (409, 402, 401, 407), (408, 406, 405, 409), (406, 411, 410, 404), (415, 408, 407, 413), (414, 412, 411, 415), (412, 417, 416, 410), (421, 414, 413, 419), (420, 418, 417, 421), (418, 423, 422, 416), (427, 420, 419, 425), (426, 424, 423, 427), (424, 429, 428, 422), (433, 426, 425, 431), (432, 430, 429, 433), (430, 435, 434, 428), (439, 432, 431, 437), (438, 436, 435, 439), (436, 441, 440, 434), (445, 438, 437, 443), (444, 442, 441, 445), (442, 447, 446, 440), (451, 444, 443, 449), (450, 448, 447, 451), (448, 453, 452, 446), (457, 450, 449, 455), (456, 454, 453, 457), (454, 459, 458, 452), (463, 456, 455, 461), (462, 460, 459, 463), (460, 465, 464, 458), (469, 462, 461, 467), (468, 466, 465, 469), (466, 471, 470, 464), (475, 468, 467, 473), (474, 472, 471, 475), (472, 477, 476, 470), (481, 474, 473, 479), (480, 478, 477, 481), (478, 483, 482, 476), (487, 480, 479, 485), (486, 484, 483, 487), (484, 489, 488, 482), (493, 486, 485, 491), (492, 490, 489, 493), (490, 495, 494, 488), (499, 492, 491, 497), (498, 496, 495, 499), (496, 501, 500, 494), (505, 498, 497, 503), (504, 502, 501, 505), (502, 507, 506, 500), (511, 504, 503, 509), (510, 508, 507, 511), (508, 321, 320, 506), (325, 510, 509, 323), (320, 326, 332, 338, 344, 350, 356, 362, 368, 374, 380, 386, 392, 398, 404, 410, 416, 422, 428, 434, 440, 446, 452, 458, 464, 470, 476, 482, 488, 494, 500, 506)])
me_cylinder_001.polygons.foreach_set('material_index', [0, 0, 0, 0, 0, 0, 0, 0, 0, 0, 0, 0, 0, 0, 0, 0, 0, 0, 0, 0, 0, 0, 0, 0, 0, 0, 0, 0, 0, 0, 0, 0, 0, 0, 1, 1, 1, 1, 1, 1, 1, 1, 1, 1, 1, 1, 1, 1, 1, 1, 1, 1, 1, 1, 1, 1, 1, 1, 1, 1, 1, 1, 1, 1, 1, 1, 1, 1, 1, 1, 1, 1, 1, 1, 1, 1, 1, 1, 1, 1, 1, 1, 1, 1, 1, 1, 1, 1, 1, 1, 1, 1, 1, 1, 1, 1, 1, 1, 1, 1, 1, 1, 1, 1, 1, 1, 1, 1, 1, 1, 1, 1, 1, 1, 1, 1, 1, 1, 1, 1, 1, 1, 1, 1, 1, 1, 1, 1, 1, 1, 1, 1, 1, 1, 1, 1, 1, 1, 1, 1, 1, 1, 1, 1, 1, 1, 1, 1, 1, 1, 1, 1, 1, 1, 1, 1, 1, 1, 1, 1, 1, 1, 1, 1, 1, 1, 1, 1, 1, 1, 1, 1, 1, 1, 1, 1, 1, 1, 1, 1, 1, 1, 1, 1, 1, 1, 1, 1, 1, 1, 1, 1, 1, 1, 1, 1, 1, 1, 1, 1, 1, 1, 1, 1, 1, 1, 1, 1, 1, 1, 1, 1, 1, 1, 1, 1, 1, 1, 1, 1, 1, 1, 1, 1, 1, 1, 1, 1, 2, 2, 2, 2, 2, 2, 2, 2, 2, 2, 2, 2, 2, 2, 2, 2, 2, 2, 2, 2, 2, 2, 2, 2, 2, 2, 2, 2, 2, 2, 2, 2, 2, 2, 3, 3, 3, 3, 3, 3, 3, 3, 3, 3, 3, 3, 3, 3, 3, 3, 3, 3, 3, 3, 3, 3, 3, 3, 3, 3, 3, 3, 3, 3, 3, 3, 3, 3, 3, 3, 3, 3, 3, 3, 3, 3, 3, 3, 3, 3, 3, 3, 3, 3, 3, 3, 3, 3, 3, 3, 3, 3, 3, 3, 3, 3, 3, 3, 3, 3, 3, 3, 3, 3, 3, 3, 3, 3, 3, 3, 3, 3, 3, 3, 3, 3, 3, 3, 3, 3, 3, 3, 3, 3, 3, 3, 3, 3, 3, 3, 3, 3, 3, 3, 3, 3, 3, 3, 3, 3, 3, 3, 3, 3, 3, 3, 3, 3, 3, 3, 3, 3, 3, 3, 3, 3, 3, 3, 3, 3, 3, 3, 3, 3, 3, 3, 3, 3, 3, 3, 3, 3, 3, 3, 3, 3, 3, 3, 3, 3, 3, 3, 3, 3, 3, 3, 3, 3, 3, 3, 3, 3, 3, 3, 3, 3, 3, 3, 3, 3, 3, 3, 3, 3, 3, 3, 3, 3, 3, 3, 3, 3, 3, 3, 3, 3, 3, 3, 3, 3, 3, 3, 3, 3, 3, 3, 3, 3])
_uv = me_cylinder_001.uv_layers.new(name='UVMap')
_uv.uv.foreach_set('vector', [1.0, 0.5, 1.0, 1.0, 0.9688, 1.0, 0.9688, 0.5, 0.9688, 0.5, 0.9688, 1.0, 0.9375, 1.0, 0.9375, 0.5, 0.9375, 0.5, 0.9375, 1.0, 0.9062, 1.0, 0.9062, 0.5, 0.9062, 0.5, 0.9062, 1.0, 0.875, 1.0, 0.875, 0.5, 0.875, 0.5, 0.875, 1.0, 0.8438, 1.0, 0.8438, 0.5, 0.8438, 0.5, 0.8438, 1.0, 0.8125, 1.0, 0.8125, 0.5, 0.8125, 0.5, 0.8125, 1.0, 0.7812, 1.0, 0.7812, 0.5, 0.7812, 0.5, 0.7812, 1.0, 0.75, 1.0, 0.75, 0.5, 0.75, 0.5, 0.75, 1.0, 0.7188, 1.0, 0.7188, 0.5, 0.7188, 0.5, 0.7188, 1.0, 0.6875, 1.0, 0.6875, 0.5, 0.6875, 0.5, 0.6875, 1.0, 0.6562, 1.0, 0.6562, 0.5, 0.6562, 0.5, 0.6562, 1.0, 0.625, 1.0, 0.625, 0.5, 0.625, 0.5, 0.625, 1.0, 0.5938, 1.0, 0.5938, 0.5, 0.5938, 0.5, 0.5938, 1.0, 0.5625, 1.0, 0.5625, 0.5, 0.5625, 0.5, 0.5625, 1.0, 0.5312, 1.0, 0.5312, 0.5, 0.5312, 0.5, 0.5312, 1.0, 0.5, 1.0, 0.5, 0.5, 0.5, 0.5, 0.5, 1.0, 0.4688, 1.0, 0.4688, 0.5, 0.4688, 0.5, 0.4688, 1.0, 0.4375, 1.0, 0.4375, 0.5, 0.4375, 0.5, 0.4375, 1.0, 0.4062, 1.0, 0.4062, 0.5, 0.4062, 0.5, 0.4062, 1.0, 0.375, 1.0, 0.375, 0.5, 0.375, 0.5, 0.375, 1.0, 0.3438, 1.0, 0.3438, 0.5, 0.3438, 0.5, 0.3438, 1.0, 0.3125, 1.0, 0.3125, 0.5, 0.3125, 0.5, 0.3125, 1.0, 0.2812, 1.0, 0.2812, 0.5, 0.2812, 0.5, 0.2812, 1.0, 0.25, 1.0, 0.25, 0.5, 0.25, 0.5, 0.25, 1.0, 0.2188, 1.0, 0.2188, 0.5, 0.2188, 0.5, 0.2188, 1.0, 0.1875, 1.0, 0.1875, 0.5, 0.1875, 0.5, 0.1875, 1.0, 0.1562, 1.0, 0.1562, 0.5, 0.1562, 0.5, 0.1562, 1.0, 0.125, 1.0, 0.125, 0.5, 0.125, 0.5, 0.125, 1.0, 0.09375, 1.0, 0.09375, 0.5, 0.09375, 0.5, 0.09375, 1.0, 0.0625, 1.0, 0.0625, 0.5, 0.2968, 0.4854, 0.25, 0.49, 0.2032, 0.4854, 0.1582, 0.4717, 0.1167, 0.4496, 0.08029, 0.4197, 0.05045, 0.3833, 0.02827, 0.3418, 0.01461, 0.2968, 0.01, 0.25, 0.01461, 0.2032, 0.02827, 0.1582, 0.05045, 0.1167, 0.08029, 0.08029, 0.1167, 0.05045, 0.1582, 0.02827, 0.2032, 0.01461, 0.25, 0.01, 0.2968, 0.01461, 0.3418, 0.02827, 0.3833, 0.05045, 0.4197, 0.08029, 0.4496, 0.1167, 0.4717, 0.1582, 0.4854, 0.2032, 0.49, 0.25, 0.4854, 0.2968, 0.4717, 0.3418, 0.4496, 0.3833, 0.4197, 0.4197, 0.3833, 0.4496, 0.3418, 0.4717, 0.0625, 0.5, 0.0625, 1.0, 0.03125, 1.0, 0.03125, 0.5, 0.03125, 0.5, 0.03125, 1.0, 0.0, 1.0, 0.0, 0.5, 0.75, 0.49, 0.7968, 0.4854, 0.8418, 0.4717, 0.8833, 0.4496, 0.9197, 0.4197, 0.9496, 0.3833, 0.9717, 0.3418, 0.9854, 0.2968, 0.99, 0.25, 0.9854, 0.2032, 0.9717, 0.1582, 0.9496, 0.1167, 0.9197, 0.08029, 0.8833, 0.05045, 0.8418, 0.02827, 0.7968, 0.01461, 0.75, 0.01, 0.7032, 0.01461, 0.6582, 0.02827, 0.6167, 0.05045, 0.5803, 0.08029, 0.5504, 0.1167, 0.5283, 0.1582, 0.5146, 0.2032, 0.51, 0.25, 0.5146, 0.2968, 0.5283, 0.3418, 0.5504, 0.3833, 0.5803, 0.4197, 0.6167, 0.4496, 0.6582, 0.4717, 0.7032, 0.4854, -0.0133, 0.5699, -0.0133, 0.9301, 0.04455, 0.9301, 0.04455, 0.5699, 0.8929, 0.5699, 0.8929, 0.9301, 0.9508, 0.9301, 0.9508, 0.5699, 0.8617, 0.5699, 0.8617, 0.9301, 0.9196, 0.9301, 0.9196, 0.5699, 0.8304, 0.5699, 0.8304, 0.9301, 0.8883, 0.9301, 0.8883, 0.5699, 0.7992, 0.5699, 0.7992, 0.9301, 0.8571, 0.9301, 0.8571, 0.5699, 0.7679, 0.5699, 0.7679, 0.9301, 0.8258, 0.9301, 0.8258, 0.5699, 0.7367, 0.5699, 0.7367, 0.9301, 0.7946, 0.9301, 0.7946, 0.5699, 0.7054, 0.5699, 0.7054, 0.9301, 0.7633, 0.9301, 0.7633, 0.5699, 0.6742, 0.5699, 0.6742, 0.9301, 0.7321, 0.9301, 0.7321, 0.5699, 0.6429, 0.5699, 0.6429, 0.9301, 0.7008, 0.9301, 0.7008, 0.5699, 0.6117, 0.5699, 0.6117, 0.9301, 0.6696, 0.9301, 0.6696, 0.5699, 0.5804, 0.5699, 0.5804, 0.9301, 0.6383, 0.9301, 0.6383, 0.5699, 0.5492, 0.5699, 0.5492, 0.9301, 0.6071, 0.9301, 0.6071, 0.5699, 0.5179, 0.5699, 0.5179, 0.9301, 0.5758, 0.9301, 0.5758, 0.5699, 0.4867, 0.5699, 0.4867, 0.9301, 0.5446, 0.9301, 0.5446, 0.5699, 0.4554, 0.5699, 0.4554, 0.9301, 0.5133, 0.9301, 0.5133, 0.5699, 0.4242, 0.5699, 0.4242, 0.9301, 0.4821, 0.9301, 0.4821, 0.5699, 0.3929, 0.5699, 0.3929, 0.9301, 0.4508, 0.9301, 0.4508, 0.5699, 0.3617, 0.5699, 0.3617, 0.9301, 0.4196, 0.9301, 0.4196, 0.5699, 0.3304, 0.5699, 0.3304, 0.9301, 0.3883, 0.9301, 0.3883, 0.5699, 0.2992, 0.5699, 0.2992, 0.9301, 0.3571, 0.9301, 0.3571, 0.5699, 0.2679, 0.5699, 0.2679, 0.9301, 0.3258, 0.9301, 0.3258, 0.5699, 0.2367, 0.5699, 0.2367, 0.9301, 0.2946, 0.9301, 0.2946, 0.5699, 0.2054, 0.5699, 0.2054, 0.9301, 0.2633, 0.9301, 0.2633, 0.5699, 0.1742, 0.5699, 0.1742, 0.9301, 0.2321, 0.9301, 0.2321, 0.5699, 0.1429, 0.5699, 0.1429, 0.9301, 0.2008, 0.9301, 0.2008, 0.5699, 0.1117, 0.5699, 0.1117, 0.9301, 0.1696, 0.9301, 0.1696, 0.5699, 0.08045, 0.5699, 0.08045, 0.9301, 0.1383, 0.9301, 0.1383, 0.5699, 0.0492, 0.5699, 0.0492, 0.9301, 0.1071, 0.9301, 0.1071, 0.5699, 0.01795, 0.5699, 0.01795, 0.9301, 0.0758, 0.9301, 0.0758, 0.5699, 0.9242, 0.5699, 0.9242, 0.9301, 0.9821, 0.9301, 0.9821, 0.5699, 0.2837, 0.4193, 0.25, 0.4226, 0.2163, 0.4193, 0.1839, 0.4095, 0.1541, 0.3935, 0.128, 0.372, 0.1065, 0.3459, 0.09054, 0.3161, 0.08071, 0.2837, 0.0774, 0.25, 0.08071, 0.2163, 0.09054, 0.1839, 0.1065, 0.1541, 0.128, 0.128, 0.1541, 0.1065, 0.1839, 0.09054, 0.2163, 0.08071, 0.25, 0.0774, 0.2837, 0.08071, 0.3161, 0.09054, 0.3459, 0.1065, 0.372, 0.128, 0.3935, 0.1541, 0.4095, 0.1839, 0.4193, 0.2163, 0.4226, 0.25, 0.4193, 0.2837, 0.4095, 0.3161, 0.3935, 0.3459, 0.372, 0.372, 0.3459, 0.3935, 0.3161, 0.4095, 0.9554, 0.5699, 0.9554, 0.9301, 1.013, 0.9301, 1.013, 0.5699, 0.75, 0.4226, 0.7032, 0.4854, 0.7968, 0.4854, 0.25, 0.4226, 0.2968, 0.4854, 0.2032, 0.4854, 0.7837, 0.4193, 0.75, 0.49, 0.8418, 0.4717, 0.2837, 0.4193, 0.3418, 0.4717, 0.25, 0.49, 0.8161, 0.4095, 0.7968, 0.4854, 0.8833, 0.4496, 0.3161, 0.4095, 0.3833, 0.4496, 0.2968, 0.4854, 0.8459, 0.3935, 0.8418, 0.4717, 0.9197, 0.4197, 0.3459, 0.3935, 0.4197, 0.4197, 0.3418, 0.4717, 0.872, 0.372, 0.8833, 0.4496, 0.9496, 0.3833, 0.372, 0.372, 0.4496, 0.3833, 0.3833, 0.4496, 0.8935, 0.3459, 0.9197, 0.4197, 0.9717, 0.3418, 0.3935, 0.3459, 0.4717, 0.3418, 0.4197, 0.4197, 0.9095, 0.3161, 0.9496, 0.3833, 0.9854, 0.2968, 0.4095, 0.3161, 0.4854, 0.2968, 0.4496, 0.3833, 0.9193, 0.2837, 0.9717, 0.3418, 0.99, 0.25, 0.4193, 0.2837, 0.49, 0.25, 0.4717, 0.3418, 0.9226, 0.25, 0.9854, 0.2968, 0.9854, 0.2032, 0.4226, 0.25, 0.4854, 0.2032, 0.4854, 0.2968, 0.9193, 0.2163, 0.99, 0.25, 0.9717, 0.1582, 0.4193, 0.2163, 0.4717, 0.1582, 0.49, 0.25, 0.9095, 0.1839, 0.9854, 0.2032, 0.9496, 0.1167, 0.4095, 0.1839, 0.4496, 0.1167, 0.4854, 0.2032, 0.8935, 0.1541, 0.9717, 0.1582, 0.9197, 0.08029, 0.3935, 0.1541, 0.4197, 0.08029, 0.4717, 0.1582, 0.872, 0.128, 0.9496, 0.1167, 0.8833, 0.05045, 0.372, 0.128, 0.3833, 0.05045, 0.4496, 0.1167, 0.8459, 0.1065, 0.9197, 0.08029, 0.8418, 0.02827, 0.3459, 0.1065, 0.3418, 0.02827, 0.4197, 0.08029, 0.8161, 0.09054, 0.8833, 0.05045, 0.7968, 0.01461, 0.3161, 0.09054, 0.2968, 0.01461, 0.3833, 0.05045, 0.7837, 0.08071, 0.8418, 0.02827, 0.75, 0.01, 0.2837, 0.08071, 0.25, 0.01, 0.3418, 0.02827, 0.75, 0.0774, 0.7968, 0.01461, 0.7032, 0.01461, 0.25, 0.0774, 0.2032, 0.01461, 0.2968, 0.01461, 0.7163, 0.08071, 0.75, 0.01, 0.6582, 0.02827, 0.2163, 0.08071, 0.1582, 0.02827, 0.25, 0.01, 0.6839, 0.09054, 0.7032, 0.01461, 0.6167, 0.05045, 0.1839, 0.09054, 0.1167, 0.05045, 0.2032, 0.01461, 0.6541, 0.1065, 0.6582, 0.02827, 0.5803, 0.08029, 0.1541, 0.1065, 0.08029, 0.08029, 0.1582, 0.02827, 0.628, 0.128, 0.6167, 0.05045, 0.5504, 0.1167, 0.128, 0.128, 0.05045, 0.1167, 0.1167, 0.05045, 0.6065, 0.1541, 0.5803, 0.08029, 0.5283, 0.1582, 0.1065, 0.1541, 0.02827, 0.1582, 0.08029, 0.08029, 0.5905, 0.1839, 0.5504, 0.1167, 0.5146, 0.2032, 0.09054, 0.1839, 0.01461, 0.2032, 0.05045, 0.1167, 0.5807, 0.2163, 0.5283, 0.1582, 0.51, 0.25, 0.08071, 0.2163, 0.01, 0.25, 0.02827, 0.1582, 0.5774, 0.25, 0.5146, 0.2032, 0.5146, 0.2968, 0.0774, 0.25, 0.01461, 0.2968, 0.01461, 0.2032, 0.5807, 0.2837, 0.51, 0.25, 0.5283, 0.3418, 0.08071, 0.2837, 0.02827, 0.3418, 0.01, 0.25, 0.5905, 0.3161, 0.5146, 0.2968, 0.5504, 0.3833, 0.09054, 0.3161, 0.05045, 0.3833, 0.01461, 0.2968, 0.6065, 0.3459, 0.5283, 0.3418, 0.5803, 0.4197, 0.1065, 0.3459, 0.08029, 0.4197, 0.02827, 0.3418, 0.628, 0.372, 0.5504, 0.3833, 0.6167, 0.4496, 0.128, 0.372, 0.1167, 0.4496, 0.05045, 0.3833, 0.6541, 0.3935, 0.5803, 0.4197, 0.6582, 0.4717, 0.1541, 0.3935, 0.1582, 0.4717, 0.08029, 0.4197, 0.6839, 0.4095, 0.6167, 0.4496, 0.7032, 0.4854, 0.1839, 0.4095, 0.2032, 0.4854, 0.1167, 0.4496, 0.7163, 0.4193, 0.6582, 0.4717, 0.75, 0.49, 0.2163, 0.4193, 0.25, 0.49, 0.1582, 0.4717, 0.7968, 0.4854, 0.75, 0.49, 0.7837, 0.4193, 0.75, 0.4226, 0.25, 0.49, 0.2968, 0.4854, 0.25, 0.4226, 0.2837, 0.4193, 0.04455, 0.5699, 0.04455, 0.9301, 0.0, 0.9301, 0.0, 0.5699, 0.9242, 0.9301, 0.9242, 0.5699, 1.013, 0.5699, 1.013, 0.9301, 0.8418, 0.4717, 0.7968, 0.4854, 0.8161, 0.4095, 0.7837, 0.4193, 0.2968, 0.4854, 0.3418, 0.4717, 0.2837, 0.4193, 0.3161, 0.4095, 0.8929, 0.9301, 0.8929, 0.5699, 0.9821, 0.5699, 0.9821, 0.9301, 0.8833, 0.4496, 0.8418, 0.4717, 0.8459, 0.3935, 0.8161, 0.4095, 0.3418, 0.4717, 0.3833, 0.4496, 0.3161, 0.4095, 0.3459, 0.3935, 0.8617, 0.9301, 0.8617, 0.5699, 0.9508, 0.5699, 0.9508, 0.9301, 0.9197, 0.4197, 0.8833, 0.4496, 0.872, 0.372, 0.8459, 0.3935, 0.3833, 0.4496, 0.4197, 0.4197, 0.3459, 0.3935, 0.372, 0.372, 0.8304, 0.9301, 0.8304, 0.5699, 0.9196, 0.5699, 0.9196, 0.9301, 0.9496, 0.3833, 0.9197, 0.4197, 0.8935, 0.3459, 0.872, 0.372, 0.4197, 0.4197, 0.4496, 0.3833, 0.372, 0.372, 0.3935, 0.3459, 0.7992, 0.9301, 0.7992, 0.5699, 0.8883, 0.5699, 0.8883, 0.9301, 0.9717, 0.3418, 0.9496, 0.3833, 0.9095, 0.3161, 0.8935, 0.3459, 0.4496, 0.3833, 0.4717, 0.3418, 0.3935, 0.3459, 0.4095, 0.3161, 0.7679, 0.9301, 0.7679, 0.5699, 0.8571, 0.5699, 0.8571, 0.9301, 0.9854, 0.2968, 0.9717, 0.3418, 0.9193, 0.2837, 0.9095, 0.3161, 0.4717, 0.3418, 0.4854, 0.2968, 0.4095, 0.3161, 0.4193, 0.2837, 0.7367, 0.9301, 0.7367, 0.5699, 0.8258, 0.5699, 0.8258, 0.9301, 0.99, 0.25, 0.9854, 0.2968, 0.9226, 0.25, 0.9193, 0.2837, 0.4854, 0.2968, 0.49, 0.25, 0.4193, 0.2837, 0.4226, 0.25, 0.7054, 0.9301, 0.7054, 0.5699, 0.7946, 0.5699, 0.7946, 0.9301, 0.9854, 0.2032, 0.99, 0.25, 0.9193, 0.2163, 0.9226, 0.25, 0.49, 0.25, 0.4854, 0.2032, 0.4226, 0.25, 0.4193, 0.2163, 0.6742, 0.9301, 0.6742, 0.5699, 0.7633, 0.5699, 0.7633, 0.9301, 0.9717, 0.1582, 0.9854, 0.2032, 0.9095, 0.1839, 0.9193, 0.2163, 0.4854, 0.2032, 0.4717, 0.1582, 0.4193, 0.2163, 0.4095, 0.1839, 0.6429, 0.9301, 0.6429, 0.5699, 0.7321, 0.5699, 0.7321, 0.9301, 0.9496, 0.1167, 0.9717, 0.1582, 0.8935, 0.1541, 0.9095, 0.1839, 0.4717, 0.1582, 0.4496, 0.1167, 0.4095, 0.1839, 0.3935, 0.1541, 0.6117, 0.9301, 0.6117, 0.5699, 0.7008, 0.5699, 0.7008, 0.9301, 0.9197, 0.08029, 0.9496, 0.1167, 0.872, 0.128, 0.8935, 0.1541, 0.4496, 0.1167, 0.4197, 0.08029, 0.3935, 0.1541, 0.372, 0.128, 0.5804, 0.9301, 0.5804, 0.5699, 0.6696, 0.5699, 0.6696, 0.9301, 0.8833, 0.05045, 0.9197, 0.08029, 0.8459, 0.1065, 0.872, 0.128, 0.4197, 0.08029, 0.3833, 0.05045, 0.372, 0.128, 0.3459, 0.1065, 0.5492, 0.9301, 0.5492, 0.5699, 0.6383, 0.5699, 0.6383, 0.9301, 0.8418, 0.02827, 0.8833, 0.05045, 0.8161, 0.09054, 0.8459, 0.1065, 0.3833, 0.05045, 0.3418, 0.02827, 0.3459, 0.1065, 0.3161, 0.09054, 0.5179, 0.9301, 0.5179, 0.5699, 0.6071, 0.5699, 0.6071, 0.9301, 0.7968, 0.01461, 0.8418, 0.02827, 0.7837, 0.08071, 0.8161, 0.09054, 0.3418, 0.02827, 0.2968, 0.01461, 0.3161, 0.09054, 0.2837, 0.08071, 0.4867, 0.9301, 0.4867, 0.5699, 0.5758, 0.5699, 0.5758, 0.9301, 0.75, 0.01, 0.7968, 0.01461, 0.75, 0.0774, 0.7837, 0.08071, 0.2968, 0.01461, 0.25, 0.01, 0.2837, 0.08071, 0.25, 0.0774, 0.4554, 0.9301, 0.4554, 0.5699, 0.5446, 0.5699, 0.5446, 0.9301, 0.7032, 0.01461, 0.75, 0.01, 0.7163, 0.08071, 0.75, 0.0774, 0.25, 0.01, 0.2032, 0.01461, 0.25, 0.0774, 0.2163, 0.08071, 0.4242, 0.9301, 0.4242, 0.5699, 0.5133, 0.5699, 0.5133, 0.9301, 0.6582, 0.02827, 0.7032, 0.01461, 0.6839, 0.09054, 0.7163, 0.08071, 0.2032, 0.01461, 0.1582, 0.02827, 0.2163, 0.08071, 0.1839, 0.09054, 0.3929, 0.9301, 0.3929, 0.5699, 0.4821, 0.5699, 0.4821, 0.9301, 0.6167, 0.05045, 0.6582, 0.02827, 0.6541, 0.1065, 0.6839, 0.09054, 0.1582, 0.02827, 0.1167, 0.05045, 0.1839, 0.09054, 0.1541, 0.1065, 0.3617, 0.9301, 0.3617, 0.5699, 0.4508, 0.5699, 0.4508, 0.9301, 0.5803, 0.08029, 0.6167, 0.05045, 0.628, 0.128, 0.6541, 0.1065, 0.1167, 0.05045, 0.08029, 0.08029, 0.1541, 0.1065, 0.128, 0.128, 0.3304, 0.9301, 0.3304, 0.5699, 0.4196, 0.5699, 0.4196, 0.9301, 0.5504, 0.1167, 0.5803, 0.08029, 0.6065, 0.1541, 0.628, 0.128, 0.08029, 0.08029, 0.05045, 0.1167, 0.128, 0.128, 0.1065, 0.1541, 0.2992, 0.9301, 0.2992, 0.5699, 0.3883, 0.5699, 0.3883, 0.9301, 0.5283, 0.1582, 0.5504, 0.1167, 0.5905, 0.1839, 0.6065, 0.1541, 0.05045, 0.1167, 0.02827, 0.1582, 0.1065, 0.1541, 0.09054, 0.1839, 0.2679, 0.9301, 0.2679, 0.5699, 0.3571, 0.5699, 0.3571, 0.9301, 0.5146, 0.2032, 0.5283, 0.1582, 0.5807, 0.2163, 0.5905, 0.1839, 0.02827, 0.1582, 0.01461, 0.2032, 0.09054, 0.1839, 0.08071, 0.2163, 0.2367, 0.9301, 0.2367, 0.5699, 0.3258, 0.5699, 0.3258, 0.9301, 0.51, 0.25, 0.5146, 0.2032, 0.5774, 0.25, 0.5807, 0.2163, 0.01461, 0.2032, 0.01, 0.25, 0.08071, 0.2163, 0.0774, 0.25, 0.2054, 0.9301, 0.2054, 0.5699, 0.2946, 0.5699, 0.2946, 0.9301, 0.5146, 0.2968, 0.51, 0.25, 0.5807, 0.2837, 0.5774, 0.25, 0.01, 0.25, 0.01461, 0.2968, 0.0774, 0.25, 0.08071, 0.2837, 0.1742, 0.9301, 0.1742, 0.5699, 0.2633, 0.5699, 0.2633, 0.9301, 0.5283, 0.3418, 0.5146, 0.2968, 0.5905, 0.3161, 0.5807, 0.2837, 0.01461, 0.2968, 0.02827, 0.3418, 0.08071, 0.2837, 0.09054, 0.3161, 0.1429, 0.9301, 0.1429, 0.5699, 0.2321, 0.5699, 0.2321, 0.9301, 0.5504, 0.3833, 0.5283, 0.3418, 0.6065, 0.3459, 0.5905, 0.3161, 0.02827, 0.3418, 0.05045, 0.3833, 0.09054, 0.3161, 0.1065, 0.3459, 0.1117, 0.9301, 0.1117, 0.5699, 0.2008, 0.5699, 0.2008, 0.9301, 0.5803, 0.4197, 0.5504, 0.3833, 0.628, 0.372, 0.6065, 0.3459, 0.05045, 0.3833, 0.08029, 0.4197, 0.1065, 0.3459, 0.128, 0.372, 0.08045, 0.9301, 0.08045, 0.5699, 0.1696, 0.5699, 0.1696, 0.9301, 0.6167, 0.4496, 0.5803, 0.4197, 0.6541, 0.3935, 0.628, 0.372, 0.08029, 0.4197, 0.1167, 0.4496, 0.128, 0.372, 0.1541, 0.3935, 0.0492, 0.9301, 0.0492, 0.5699, 0.1383, 0.5699, 0.1383, 0.9301, 0.6582, 0.4717, 0.6167, 0.4496, 0.6839, 0.4095, 0.6541, 0.3935, 0.1167, 0.4496, 0.1582, 0.4717, 0.1541, 0.3935, 0.1839, 0.4095, 0.01795, 0.9301, 0.01795, 0.5699, 0.1071, 0.5699, 0.1071, 0.9301, 0.7032, 0.4854, 0.6582, 0.4717, 0.7163, 0.4193, 0.6839, 0.4095, 0.1582, 0.4717, 0.2032, 0.4854, 0.1839, 0.4095, 0.2163, 0.4193, -0.0133, 0.9301, -0.0133, 0.5699, 0.0758, 0.5699, 0.0758, 0.9301, 0.75, 0.49, 0.7032, 0.4854, 0.75, 0.4226, 0.7163, 0.4193, 0.2032, 0.4854, 0.25, 0.49, 0.2163, 0.4193, 0.25, 0.4226, 0.75, 0.4226, 0.7837, 0.4193, 0.8161, 0.4095, 0.8459, 0.3935, 0.872, 0.372, 0.8935, 0.3459, 0.9095, 0.3161, 0.9193, 0.2837, 0.9226, 0.25, 0.9193, 0.2163, 0.9095, 0.1839, 0.8935, 0.1541, 0.872, 0.128, 0.8459, 0.1065, 0.8161, 0.09054, 0.7837, 0.08071, 0.75, 0.0774, 0.7163, 0.08071, 0.6839, 0.09054, 0.6541, 0.1065, 0.628, 0.128, 0.6065, 0.1541, 0.5905, 0.1839, 0.5807, 0.2163, 0.5774, 0.25, 0.5807, 0.2837, 0.5905, 0.3161, 0.6065, 0.3459, 0.628, 0.372, 0.6541, 0.3935, 0.6839, 0.4095, 0.7163, 0.4193, 1.0, 0.5, 1.0, 1.0, 0.9688, 1.0, 0.9688, 0.5, 0.9688, 0.5, 0.9688, 1.0, 0.9375, 1.0, 0.9375, 0.5, 0.9375, 0.5, 0.9375, 1.0, 0.9062, 1.0, 0.9062, 0.5, 0.9062, 0.5, 0.9062, 1.0, 0.875, 1.0, 0.875, 0.5, 0.875, 0.5, 0.875, 1.0, 0.8438, 1.0, 0.8438, 0.5, 0.8438, 0.5, 0.8438, 1.0, 0.8125, 1.0, 0.8125, 0.5, 0.8125, 0.5, 0.8125, 1.0, 0.7812, 1.0, 0.7812, 0.5, 0.7812, 0.5, 0.7812, 1.0, 0.75, 1.0, 0.75, 0.5, 0.75, 0.5, 0.75, 1.0, 0.7188, 1.0, 0.7188, 0.5, 0.7188, 0.5, 0.7188, 1.0, 0.6875, 1.0, 0.6875, 0.5, 0.6875, 0.5, 0.6875, 1.0, 0.6562, 1.0, 0.6562, 0.5, 0.6562, 0.5, 0.6562, 1.0, 0.625, 1.0, 0.625, 0.5, 0.625, 0.5, 0.625, 1.0, 0.5938, 1.0, 0.5938, 0.5, 0.5938, 0.5, 0.5938, 1.0, 0.5625, 1.0, 0.5625, 0.5, 0.5625, 0.5, 0.5625, 1.0, 0.5312, 1.0, 0.5312, 0.5, 0.5312, 0.5, 0.5312, 1.0, 0.5, 1.0, 0.5, 0.5, 0.5, 0.5, 0.5, 1.0, 0.4688, 1.0, 0.4688, 0.5, 0.4688, 0.5, 0.4688, 1.0, 0.4375, 1.0, 0.4375, 0.5, 0.4375, 0.5, 0.4375, 1.0, 0.4062, 1.0, 0.4062, 0.5, 0.4062, 0.5, 0.4062, 1.0, 0.375, 1.0, 0.375, 0.5, 0.375, 0.5, 0.375, 1.0, 0.3438, 1.0, 0.3438, 0.5, 0.3438, 0.5, 0.3438, 1.0, 0.3125, 1.0, 0.3125, 0.5, 0.3125, 0.5, 0.3125, 1.0, 0.2812, 1.0, 0.2812, 0.5, 0.2812, 0.5, 0.2812, 1.0, 0.25, 1.0, 0.25, 0.5, 0.25, 0.5, 0.25, 1.0, 0.2188, 1.0, 0.2188, 0.5, 0.2188, 0.5, 0.2188, 1.0, 0.1875, 1.0, 0.1875, 0.5, 0.1875, 0.5, 0.1875, 1.0, 0.1562, 1.0, 0.1562, 0.5, 0.1562, 0.5, 0.1562, 1.0, 0.125, 1.0, 0.125, 0.5, 0.125, 0.5, 0.125, 1.0, 0.09375, 1.0, 0.09375, 0.5, 0.09375, 0.5, 0.09375, 1.0, 0.0625, 1.0, 0.0625, 0.5, 0.2968, 0.4854, 0.25, 0.49, 0.2032, 0.4854, 0.1582, 0.4717, 0.1167, 0.4496, 0.08029, 0.4197, 0.05045, 0.3833, 0.02827, 0.3418, 0.01461, 0.2968, 0.01, 0.25, 0.01461, 0.2032, 0.02827, 0.1582, 0.05045, 0.1167, 0.08029, 0.08029, 0.1167, 0.05045, 0.1582, 0.02827, 0.2032, 0.01461, 0.25, 0.01, 0.2968, 0.01461, 0.3418, 0.02827, 0.3833, 0.05045, 0.4197, 0.08029, 0.4496, 0.1167, 0.4717, 0.1582, 0.4854, 0.2032, 0.49, 0.25, 0.4854, 0.2968, 0.4717, 0.3418, 0.4496, 0.3833, 0.4197, 0.4197, 0.3833, 0.4496, 0.3418, 0.4717, 0.0625, 0.5, 0.0625, 1.0, 0.03125, 1.0, 0.03125, 0.5, 0.03125, 0.5, 0.03125, 1.0, 0.0, 1.0, 0.0, 0.5, 0.75, 0.49, 0.7968, 0.4854, 0.8418, 0.4717, 0.8833, 0.4496, 0.9197, 0.4197, 0.9496, 0.3833, 0.9717, 0.3418, 0.9854, 0.2968, 0.99, 0.25, 0.9854, 0.2032, 0.9717, 0.1582, 0.9496, 0.1167, 0.9197, 0.08029, 0.8833, 0.05045, 0.8418, 0.02827, 0.7968, 0.01461, 0.75, 0.01, 0.7032, 0.01461, 0.6582, 0.02827, 0.6167, 0.05045, 0.5803, 0.08029, 0.5504, 0.1167, 0.5283, 0.1582, 0.5146, 0.2032, 0.51, 0.25, 0.5146, 0.2968, 0.5283, 0.3418, 0.5504, 0.3833, 0.5803, 0.4197, 0.6167, 0.4496, 0.6582, 0.4717, 0.7032, 0.4854, -0.0133, 0.5699, -0.0133, 0.9301, 0.04455, 0.9301, 0.04455, 0.5699, 0.8929, 0.5699, 0.8929, 0.9301, 0.9508, 0.9301, 0.9508, 0.5699, 0.8617, 0.5699, 0.8617, 0.9301, 0.9196, 0.9301, 0.9196, 0.5699, 0.8304, 0.5699, 0.8304, 0.9301, 0.8883, 0.9301, 0.8883, 0.5699, 0.7992, 0.5699, 0.7992, 0.9301, 0.8571, 0.9301, 0.8571, 0.5699, 0.7679, 0.5699, 0.7679, 0.9301, 0.8258, 0.9301, 0.8258, 0.5699, 0.7367, 0.5699, 0.7367, 0.9301, 0.7946, 0.9301, 0.7946, 0.5699, 0.7054, 0.5699, 0.7054, 0.9301, 0.7633, 0.9301, 0.7633, 0.5699, 0.6742, 0.5699, 0.6742, 0.9301, 0.7321, 0.9301, 0.7321, 0.5699, 0.6429, 0.5699, 0.6429, 0.9301, 0.7008, 0.9301, 0.7008, 0.5699, 0.6117, 0.5699, 0.6117, 0.9301, 0.6696, 0.9301, 0.6696, 0.5699, 0.5804, 0.5699, 0.5804, 0.9301, 0.6383, 0.9301, 0.6383, 0.5699, 0.5492, 0.5699, 0.5492, 0.9301, 0.6071, 0.9301, 0.6071, 0.5699, 0.5179, 0.5699, 0.5179, 0.9301, 0.5758, 0.9301, 0.5758, 0.5699, 0.4867, 0.5699, 0.4867, 0.9301, 0.5446, 0.9301, 0.5446, 0.5699, 0.4554, 0.5699, 0.4554, 0.9301, 0.5133, 0.9301, 0.5133, 0.5699, 0.4242, 0.5699, 0.4242, 0.9301, 0.4821, 0.9301, 0.4821, 0.5699, 0.3929, 0.5699, 0.3929, 0.9301, 0.4508, 0.9301, 0.4508, 0.5699, 0.3617, 0.5699, 0.3617, 0.9301, 0.4196, 0.9301, 0.4196, 0.5699, 0.3304, 0.5699, 0.3304, 0.9301, 0.3883, 0.9301, 0.3883, 0.5699, 0.2992, 0.5699, 0.2992, 0.9301, 0.3571, 0.9301, 0.3571, 0.5699, 0.2679, 0.5699, 0.2679, 0.9301, 0.3258, 0.9301, 0.3258, 0.5699, 0.2367, 0.5699, 0.2367, 0.9301, 0.2946, 0.9301, 0.2946, 0.5699, 0.2054, 0.5699, 0.2054, 0.9301, 0.2633, 0.9301, 0.2633, 0.5699, 0.1742, 0.5699, 0.1742, 0.9301, 0.2321, 0.9301, 0.2321, 0.5699, 0.1429, 0.5699, 0.1429, 0.9301, 0.2008, 0.9301, 0.2008, 0.5699, 0.1117, 0.5699, 0.1117, 0.9301, 0.1696, 0.9301, 0.1696, 0.5699, 0.08045, 0.5699, 0.08045, 0.9301, 0.1383, 0.9301, 0.1383, 0.5699, 0.0492, 0.5699, 0.0492, 0.9301, 0.1071, 0.9301, 0.1071, 0.5699, 0.01795, 0.5699, 0.01795, 0.9301, 0.0758, 0.9301, 0.0758, 0.5699, 0.9242, 0.5699, 0.9242, 0.9301, 0.9821, 0.9301, 0.9821, 0.5699, 0.2837, 0.4193, 0.25, 0.4226, 0.2163, 0.4193, 0.1839, 0.4095, 0.1541, 0.3935, 0.128, 0.372, 0.1065, 0.3459, 0.09054, 0.3161, 0.08071, 0.2837, 0.0774, 0.25, 0.08071, 0.2163, 0.09054, 0.1839, 0.1065, 0.1541, 0.128, 0.128, 0.1541, 0.1065, 0.1839, 0.09054, 0.2163, 0.08071, 0.25, 0.0774, 0.2837, 0.08071, 0.3161, 0.09054, 0.3459, 0.1065, 0.372, 0.128, 0.3935, 0.1541, 0.4095, 0.1839, 0.4193, 0.2163, 0.4226, 0.25, 0.4193, 0.2837, 0.4095, 0.3161, 0.3935, 0.3459, 0.372, 0.372, 0.3459, 0.3935, 0.3161, 0.4095, 0.9554, 0.5699, 0.9554, 0.9301, 1.013, 0.9301, 1.013, 0.5699, 0.75, 0.4226, 0.7032, 0.4854, 0.7968, 0.4854, 0.25, 0.4226, 0.2968, 0.4854, 0.2032, 0.4854, 0.7837, 0.4193, 0.75, 0.49, 0.8418, 0.4717, 0.2837, 0.4193, 0.3418, 0.4717, 0.25, 0.49, 0.8161, 0.4095, 0.7968, 0.4854, 0.8833, 0.4496, 0.3161, 0.4095, 0.3833, 0.4496, 0.2968, 0.4854, 0.8459, 0.3935, 0.8418, 0.4717, 0.9197, 0.4197, 0.3459, 0.3935, 0.4197, 0.4197, 0.3418, 0.4717, 0.872, 0.372, 0.8833, 0.4496, 0.9496, 0.3833, 0.372, 0.372, 0.4496, 0.3833, 0.3833, 0.4496, 0.8935, 0.3459, 0.9197, 0.4197, 0.9717, 0.3418, 0.3935, 0.3459, 0.4717, 0.3418, 0.4197, 0.4197, 0.9095, 0.3161, 0.9496, 0.3833, 0.9854, 0.2968, 0.4095, 0.3161, 0.4854, 0.2968, 0.4496, 0.3833, 0.9193, 0.2837, 0.9717, 0.3418, 0.99, 0.25, 0.4193, 0.2837, 0.49, 0.25, 0.4717, 0.3418, 0.9226, 0.25, 0.9854, 0.2968, 0.9854, 0.2032, 0.4226, 0.25, 0.4854, 0.2032, 0.4854, 0.2968, 0.9193, 0.2163, 0.99, 0.25, 0.9717, 0.1582, 0.4193, 0.2163, 0.4717, 0.1582, 0.49, 0.25, 0.9095, 0.1839, 0.9854, 0.2032, 0.9496, 0.1167, 0.4095, 0.1839, 0.4496, 0.1167, 0.4854, 0.2032, 0.8935, 0.1541, 0.9717, 0.1582, 0.9197, 0.08029, 0.3935, 0.1541, 0.4197, 0.08029, 0.4717, 0.1582, 0.872, 0.128, 0.9496, 0.1167, 0.8833, 0.05045, 0.372, 0.128, 0.3833, 0.05045, 0.4496, 0.1167, 0.8459, 0.1065, 0.9197, 0.08029, 0.8418, 0.02827, 0.3459, 0.1065, 0.3418, 0.02827, 0.4197, 0.08029, 0.8161, 0.09054, 0.8833, 0.05045, 0.7968, 0.01461, 0.3161, 0.09054, 0.2968, 0.01461, 0.3833, 0.05045, 0.7837, 0.08071, 0.8418, 0.02827, 0.75, 0.01, 0.2837, 0.08071, 0.25, 0.01, 0.3418, 0.02827, 0.75, 0.0774, 0.7968, 0.01461, 0.7032, 0.01461, 0.25, 0.0774, 0.2032, 0.01461, 0.2968, 0.01461, 0.7163, 0.08071, 0.75, 0.01, 0.6582, 0.02827, 0.2163, 0.08071, 0.1582, 0.02827, 0.25, 0.01, 0.6839, 0.09054, 0.7032, 0.01461, 0.6167, 0.05045, 0.1839, 0.09054, 0.1167, 0.05045, 0.2032, 0.01461, 0.6541, 0.1065, 0.6582, 0.02827, 0.5803, 0.08029, 0.1541, 0.1065, 0.08029, 0.08029, 0.1582, 0.02827, 0.628, 0.128, 0.6167, 0.05045, 0.5504, 0.1167, 0.128, 0.128, 0.05045, 0.1167, 0.1167, 0.05045, 0.6065, 0.1541, 0.5803, 0.08029, 0.5283, 0.1582, 0.1065, 0.1541, 0.02827, 0.1582, 0.08029, 0.08029, 0.5905, 0.1839, 0.5504, 0.1167, 0.5146, 0.2032, 0.09054, 0.1839, 0.01461, 0.2032, 0.05045, 0.1167, 0.5807, 0.2163, 0.5283, 0.1582, 0.51, 0.25, 0.08071, 0.2163, 0.01, 0.25, 0.02827, 0.1582, 0.5774, 0.25, 0.5146, 0.2032, 0.5146, 0.2968, 0.0774, 0.25, 0.01461, 0.2968, 0.01461, 0.2032, 0.5807, 0.2837, 0.51, 0.25, 0.5283, 0.3418, 0.08071, 0.2837, 0.02827, 0.3418, 0.01, 0.25, 0.5905, 0.3161, 0.5146, 0.2968, 0.5504, 0.3833, 0.09054, 0.3161, 0.05045, 0.3833, 0.01461, 0.2968, 0.6065, 0.3459, 0.5283, 0.3418, 0.5803, 0.4197, 0.1065, 0.3459, 0.08029, 0.4197, 0.02827, 0.3418, 0.628, 0.372, 0.5504, 0.3833, 0.6167, 0.4496, 0.128, 0.372, 0.1167, 0.4496, 0.05045, 0.3833, 0.6541, 0.3935, 0.5803, 0.4197, 0.6582, 0.4717, 0.1541, 0.3935, 0.1582, 0.4717, 0.08029, 0.4197, 0.6839, 0.4095, 0.6167, 0.4496, 0.7032, 0.4854, 0.1839, 0.4095, 0.2032, 0.4854, 0.1167, 0.4496, 0.7163, 0.4193, 0.6582, 0.4717, 0.75, 0.49, 0.2163, 0.4193, 0.25, 0.49, 0.1582, 0.4717, 0.7968, 0.4854, 0.75, 0.49, 0.7837, 0.4193, 0.75, 0.4226, 0.25, 0.49, 0.2968, 0.4854, 0.25, 0.4226, 0.2837, 0.4193, 0.04455, 0.5699, 0.04455, 0.9301, 0.0, 0.9301, 0.0, 0.5699, 0.9242, 0.9301, 0.9242, 0.5699, 1.013, 0.5699, 1.013, 0.9301, 0.8418, 0.4717, 0.7968, 0.4854, 0.8161, 0.4095, 0.7837, 0.4193, 0.2968, 0.4854, 0.3418, 0.4717, 0.2837, 0.4193, 0.3161, 0.4095, 0.8929, 0.9301, 0.8929, 0.5699, 0.9821, 0.5699, 0.9821, 0.9301, 0.8833, 0.4496, 0.8418, 0.4717, 0.8459, 0.3935, 0.8161, 0.4095, 0.3418, 0.4717, 0.3833, 0.4496, 0.3161, 0.4095, 0.3459, 0.3935, 0.8617, 0.9301, 0.8617, 0.5699, 0.9508, 0.5699, 0.9508, 0.9301, 0.9197, 0.4197, 0.8833, 0.4496, 0.872, 0.372, 0.8459, 0.3935, 0.3833, 0.4496, 0.4197, 0.4197, 0.3459, 0.3935, 0.372, 0.372, 0.8304, 0.9301, 0.8304, 0.5699, 0.9196, 0.5699, 0.9196, 0.9301, 0.9496, 0.3833, 0.9197, 0.4197, 0.8935, 0.3459, 0.872, 0.372, 0.4197, 0.4197, 0.4496, 0.3833, 0.372, 0.372, 0.3935, 0.3459, 0.7992, 0.9301, 0.7992, 0.5699, 0.8883, 0.5699, 0.8883, 0.9301, 0.9717, 0.3418, 0.9496, 0.3833, 0.9095, 0.3161, 0.8935, 0.3459, 0.4496, 0.3833, 0.4717, 0.3418, 0.3935, 0.3459, 0.4095, 0.3161, 0.7679, 0.9301, 0.7679, 0.5699, 0.8571, 0.5699, 0.8571, 0.9301, 0.9854, 0.2968, 0.9717, 0.3418, 0.9193, 0.2837, 0.9095, 0.3161, 0.4717, 0.3418, 0.4854, 0.2968, 0.4095, 0.3161, 0.4193, 0.2837, 0.7367, 0.9301, 0.7367, 0.5699, 0.8258, 0.5699, 0.8258, 0.9301, 0.99, 0.25, 0.9854, 0.2968, 0.9226, 0.25, 0.9193, 0.2837, 0.4854, 0.2968, 0.49, 0.25, 0.4193, 0.2837, 0.4226, 0.25, 0.7054, 0.9301, 0.7054, 0.5699, 0.7946, 0.5699, 0.7946, 0.9301, 0.9854, 0.2032, 0.99, 0.25, 0.9193, 0.2163, 0.9226, 0.25, 0.49, 0.25, 0.4854, 0.2032, 0.4226, 0.25, 0.4193, 0.2163, 0.6742, 0.9301, 0.6742, 0.5699, 0.7633, 0.5699, 0.7633, 0.9301, 0.9717, 0.1582, 0.9854, 0.2032, 0.9095, 0.1839, 0.9193, 0.2163, 0.4854, 0.2032, 0.4717, 0.1582, 0.4193, 0.2163, 0.4095, 0.1839, 0.6429, 0.9301, 0.6429, 0.5699, 0.7321, 0.5699, 0.7321, 0.9301, 0.9496, 0.1167, 0.9717, 0.1582, 0.8935, 0.1541, 0.9095, 0.1839, 0.4717, 0.1582, 0.4496, 0.1167, 0.4095, 0.1839, 0.3935, 0.1541, 0.6117, 0.9301, 0.6117, 0.5699, 0.7008, 0.5699, 0.7008, 0.9301, 0.9197, 0.08029, 0.9496, 0.1167, 0.872, 0.128, 0.8935, 0.1541, 0.4496, 0.1167, 0.4197, 0.08029, 0.3935, 0.1541, 0.372, 0.128, 0.5804, 0.9301, 0.5804, 0.5699, 0.6696, 0.5699, 0.6696, 0.9301, 0.8833, 0.05045, 0.9197, 0.08029, 0.8459, 0.1065, 0.872, 0.128, 0.4197, 0.08029, 0.3833, 0.05045, 0.372, 0.128, 0.3459, 0.1065, 0.5492, 0.9301, 0.5492, 0.5699, 0.6383, 0.5699, 0.6383, 0.9301, 0.8418, 0.02827, 0.8833, 0.05045, 0.8161, 0.09054, 0.8459, 0.1065, 0.3833, 0.05045, 0.3418, 0.02827, 0.3459, 0.1065, 0.3161, 0.09054, 0.5179, 0.9301, 0.5179, 0.5699, 0.6071, 0.5699, 0.6071, 0.9301, 0.7968, 0.01461, 0.8418, 0.02827, 0.7837, 0.08071, 0.8161, 0.09054, 0.3418, 0.02827, 0.2968, 0.01461, 0.3161, 0.09054, 0.2837, 0.08071, 0.4867, 0.9301, 0.4867, 0.5699, 0.5758, 0.5699, 0.5758, 0.9301, 0.75, 0.01, 0.7968, 0.01461, 0.75, 0.0774, 0.7837, 0.08071, 0.2968, 0.01461, 0.25, 0.01, 0.2837, 0.08071, 0.25, 0.0774, 0.4554, 0.9301, 0.4554, 0.5699, 0.5446, 0.5699, 0.5446, 0.9301, 0.7032, 0.01461, 0.75, 0.01, 0.7163, 0.08071, 0.75, 0.0774, 0.25, 0.01, 0.2032, 0.01461, 0.25, 0.0774, 0.2163, 0.08071, 0.4242, 0.9301, 0.4242, 0.5699, 0.5133, 0.5699, 0.5133, 0.9301, 0.6582, 0.02827, 0.7032, 0.01461, 0.6839, 0.09054, 0.7163, 0.08071, 0.2032, 0.01461, 0.1582, 0.02827, 0.2163, 0.08071, 0.1839, 0.09054, 0.3929, 0.9301, 0.3929, 0.5699, 0.4821, 0.5699, 0.4821, 0.9301, 0.6167, 0.05045, 0.6582, 0.02827, 0.6541, 0.1065, 0.6839, 0.09054, 0.1582, 0.02827, 0.1167, 0.05045, 0.1839, 0.09054, 0.1541, 0.1065, 0.3617, 0.9301, 0.3617, 0.5699, 0.4508, 0.5699, 0.4508, 0.9301, 0.5803, 0.08029, 0.6167, 0.05045, 0.628, 0.128, 0.6541, 0.1065, 0.1167, 0.05045, 0.08029, 0.08029, 0.1541, 0.1065, 0.128, 0.128, 0.3304, 0.9301, 0.3304, 0.5699, 0.4196, 0.5699, 0.4196, 0.9301, 0.5504, 0.1167, 0.5803, 0.08029, 0.6065, 0.1541, 0.628, 0.128, 0.08029, 0.08029, 0.05045, 0.1167, 0.128, 0.128, 0.1065, 0.1541, 0.2992, 0.9301, 0.2992, 0.5699, 0.3883, 0.5699, 0.3883, 0.9301, 0.5283, 0.1582, 0.5504, 0.1167, 0.5905, 0.1839, 0.6065, 0.1541, 0.05045, 0.1167, 0.02827, 0.1582, 0.1065, 0.1541, 0.09054, 0.1839, 0.2679, 0.9301, 0.2679, 0.5699, 0.3571, 0.5699, 0.3571, 0.9301, 0.5146, 0.2032, 0.5283, 0.1582, 0.5807, 0.2163, 0.5905, 0.1839, 0.02827, 0.1582, 0.01461, 0.2032, 0.09054, 0.1839, 0.08071, 0.2163, 0.2367, 0.9301, 0.2367, 0.5699, 0.3258, 0.5699, 0.3258, 0.9301, 0.51, 0.25, 0.5146, 0.2032, 0.5774, 0.25, 0.5807, 0.2163, 0.01461, 0.2032, 0.01, 0.25, 0.08071, 0.2163, 0.0774, 0.25, 0.2054, 0.9301, 0.2054, 0.5699, 0.2946, 0.5699, 0.2946, 0.9301, 0.5146, 0.2968, 0.51, 0.25, 0.5807, 0.2837, 0.5774, 0.25, 0.01, 0.25, 0.01461, 0.2968, 0.0774, 0.25, 0.08071, 0.2837, 0.1742, 0.9301, 0.1742, 0.5699, 0.2633, 0.5699, 0.2633, 0.9301, 0.5283, 0.3418, 0.5146, 0.2968, 0.5905, 0.3161, 0.5807, 0.2837, 0.01461, 0.2968, 0.02827, 0.3418, 0.08071, 0.2837, 0.09054, 0.3161, 0.1429, 0.9301, 0.1429, 0.5699, 0.2321, 0.5699, 0.2321, 0.9301, 0.5504, 0.3833, 0.5283, 0.3418, 0.6065, 0.3459, 0.5905, 0.3161, 0.02827, 0.3418, 0.05045, 0.3833, 0.09054, 0.3161, 0.1065, 0.3459, 0.1117, 0.9301, 0.1117, 0.5699, 0.2008, 0.5699, 0.2008, 0.9301, 0.5803, 0.4197, 0.5504, 0.3833, 0.628, 0.372, 0.6065, 0.3459, 0.05045, 0.3833, 0.08029, 0.4197, 0.1065, 0.3459, 0.128, 0.372, 0.08045, 0.9301, 0.08045, 0.5699, 0.1696, 0.5699, 0.1696, 0.9301, 0.6167, 0.4496, 0.5803, 0.4197, 0.6541, 0.3935, 0.628, 0.372, 0.08029, 0.4197, 0.1167, 0.4496, 0.128, 0.372, 0.1541, 0.3935, 0.0492, 0.9301, 0.0492, 0.5699, 0.1383, 0.5699, 0.1383, 0.9301, 0.6582, 0.4717, 0.6167, 0.4496, 0.6839, 0.4095, 0.6541, 0.3935, 0.1167, 0.4496, 0.1582, 0.4717, 0.1541, 0.3935, 0.1839, 0.4095, 0.01795, 0.9301, 0.01795, 0.5699, 0.1071, 0.5699, 0.1071, 0.9301, 0.7032, 0.4854, 0.6582, 0.4717, 0.7163, 0.4193, 0.6839, 0.4095, 0.1582, 0.4717, 0.2032, 0.4854, 0.1839, 0.4095, 0.2163, 0.4193, -0.0133, 0.9301, -0.0133, 0.5699, 0.0758, 0.5699, 0.0758, 0.9301, 0.75, 0.49, 0.7032, 0.4854, 0.75, 0.4226, 0.7163, 0.4193, 0.2032, 0.4854, 0.25, 0.49, 0.2163, 0.4193, 0.25, 0.4226, 0.75, 0.4226, 0.7837, 0.4193, 0.8161, 0.4095, 0.8459, 0.3935, 0.872, 0.372, 0.8935, 0.3459, 0.9095, 0.3161, 0.9193, 0.2837, 0.9226, 0.25, 0.9193, 0.2163, 0.9095, 0.1839, 0.8935, 0.1541, 0.872, 0.128, 0.8459, 0.1065, 0.8161, 0.09054, 0.7837, 0.08071, 0.75, 0.0774, 0.7163, 0.08071, 0.6839, 0.09054, 0.6541, 0.1065, 0.628, 0.128, 0.6065, 0.1541, 0.5905, 0.1839, 0.5807, 0.2163, 0.5774, 0.25, 0.5807, 0.2837, 0.5905, 0.3161, 0.6065, 0.3459, 0.628, 0.372, 0.6541, 0.3935, 0.6839, 0.4095, 0.7163, 0.4193])
me_cylinder_001.materials.append(mat_tire_center)
me_cylinder_001.materials.append(mat_tire)
me_cylinder_001.materials.append(mat_tire_center_001)
me_cylinder_001.materials.append(mat_tire_001)
me_cylinder_001.update()
arm_armature = bpy.data.armatures.new('Armature')  # bones are not reproduced

# ---- objects
ob_body = bpy.data.objects.new('Body', me_cube)
ob_light = bpy.data.objects.new('Light', light_light)
ob_camera = bpy.data.objects.new('Camera', cam_camera)
ob_wheels = bpy.data.objects.new('Wheels', me_cylinder_001)
ob_armature = bpy.data.objects.new('Armature', arm_armature)

# ---- transforms, parenting, visibility, modifiers, constraints
ob_body.parent = ob_armature
ob_body.location = (0.0, 4.219, 1.25)
ob_body.scale = (2.75, 6.31, 1.27)
ob_body.lock_rotations_4d = False
ob_body.empty_display_type = 'ARROWS'
ob_body.lineart.crease_threshold = 0.0
_vg = ob_body.vertex_groups.new(name='Bone')
for _i, _w in zip([0, 1, 2, 3, 4, 5, 6, 7, 8, 9, 10, 11, 12, 13, 14, 15, 16, 17, 18, 19, 20, 21, 22, 23, 24, 25, 26, 27, 28, 29, 30, 31, 32, 41, 42, 43, 44, 45, 46, 47, 48], [0.2284, 0.134, 0.1542, 0.07717, 0.8671, 0.8249, 0.2793, 0.2153, 0.2961, 0.8142, 0.8406, 0.6978, 0.7211, 0.6622, 0.8834, 0.7376, 0.8962, 0.2621, 0.1393, 0.1671, 0.4864, 0.9402, 0.7952, 0.9054, 0.9763, 0.8172, 0.9159, 0.875, 0.9071, 0.9425, 0.9161, 0.1048, 0.4036, 0.2339, 0.2311, 0.233, 0.2318, 0.2297, 0.2295, 0.2297, 0.2294]): _vg.add([_i], _w, 'REPLACE')
_vg = ob_body.vertex_groups.new(name='Bone.001')
for _i, _w in zip([2, 3, 4, 5, 6, 7, 10, 11, 12, 13, 14, 15, 16, 18, 19, 21, 22, 23, 26, 27, 28, 29, 31, 32], [0.4981, 0.7619, 0.08566, 0.09195, 0.633, 0.7492, 0.1031, 0.2613, 0.2308, 0.2374, 0.01412, 0.01301, 0.04713, 0.09278, 0.1795, 0.0003532, 0.1183, 0.04684, 0.053, 0.08395, 0.05855, 0.01053, 0.502, 0.3602]): _vg.add([_i], _w, 'REPLACE')
_vg = ob_body.vertex_groups.new(name='Bone.003')
_vg = ob_body.vertex_groups.new(name='Bone.006')
for _i, _w in zip([2, 3, 6, 7, 10, 12, 13, 18, 19, 22, 23, 27, 31, 32, 33, 34, 35, 36, 37, 38, 39, 40], [0.3464, 0.16, 0.08448, 0.01177, 0.0201, 0.02065, 0.08676, 0.7676, 0.6528, 0.08365, 0.04192, 0.01044, 0.3915, 0.2281, 1.0, 1.0, 1.0, 1.0, 1.0, 1.0, 1.0, 1.0]): _vg.add([_i], _w, 'REPLACE')
_vg = ob_body.vertex_groups.new(name='Bone.002')
for _i, _w in zip([0, 1, 4, 5, 8, 9, 14, 15, 16, 17, 20, 21, 25, 30, 41, 42, 43, 44, 45, 46, 47, 48], [0.7695, 0.8642, 0.01508, 0.07545, 0.6961, 0.1737, 0.07835, 0.2277, 0.02884, 0.7368, 0.5131, 0.004193, 0.179, 0.0717, 0.6215, 0.6248, 0.622, 0.6234, 0.597, 0.5969, 0.5969, 0.5965]): _vg.add([_i], _w, 'REPLACE')
_vg = ob_body.vertex_groups.new(name='Bone.004')
for _i, _w in zip([41, 42, 43, 44, 45, 46, 47, 48], [0.1446, 0.1441, 0.145, 0.1448, 0.1733, 0.1736, 0.1734, 0.1741]): _vg.add([_i], _w, 'REPLACE')
_m = ob_body.modifiers.new('Mirror', 'MIRROR')
_m = ob_body.modifiers.new('Armature', 'ARMATURE')
_m.object = ob_armature
ob_light.location = (4.076, 1.005, 5.904)
ob_light.rotation_euler = (0.6503, 0.05522, 1.866)
ob_light.lock_rotations_4d = False
ob_light.empty_display_type = 'ARROWS'
ob_light.color = (0.0, 0.0, 0.0, 0.0)
ob_light.lineart.crease_threshold = 0.0
ob_camera.location = (7.359, -6.926, 4.958)
ob_camera.rotation_euler = (1.109, 0.0, 0.8149)
ob_camera.lock_rotations_4d = False
ob_camera.empty_display_type = 'ARROWS'
ob_camera.color = (0.0, 0.0, 0.0, 0.0)
ob_camera.display_type = 'WIRE'
ob_camera.lineart.crease_threshold = 0.0
ob_wheels.parent = ob_armature
ob_wheels.location = (0.0, 0.0, 2.753e-14)
ob_wheels.rotation_euler = (-0.0, 1.571, 0.0)
ob_wheels.scale = (1.0, 1.0, 0.55)
_vg = ob_wheels.vertex_groups.new(name='Bone')
for _i, _w in zip([64, 65, 66, 67, 68, 69, 70, 71, 72, 73, 74, 75, 76, 77, 78, 79, 80, 81, 82, 83, 84, 85, 86, 87, 88, 89, 90, 91, 92, 93, 94, 95, 96, 97, 98, 99, 100, 101, 102, 103, 104, 105, 106, 107, 108, 109, 110, 111, 112, 113, 114, 115, 116, 117, 118, 119, 120, 121, 122, 123, 124, 125, 126, 127, 128, 129, 130, 131, 132, 133, 134, 135, 136, 137, 138, 139, 140, 141, 142, 143, 144, 145, 146, 147, 148, 149, 150, 151, 152, 153, 154, 155, 156, 157, 158, 159, 160, 161, 162, 163, 164, 165, 166, 167, 168, 169, 170, 171, 172, 173, 174, 175, 176, 177, 178, 179, 180, 181, 182, 183, 184, 185, 186, 187, 188, 189, 190, 191, 192, 193, 194, 195, 196, 197, 198, 199, 200, 201, 202, 203, 204, 205, 206, 207, 208, 209, 210, 211, 212, 213, 214, 215, 216, 217, 218, 219, 220, 221, 222, 223, 224, 225, 226, 227, 228, 229, 230, 231, 232, 233, 234, 235, 236, 237, 238, 239, 240, 241, 242, 243, 244, 245, 246, 247, 248, 249, 250, 251, 252, 253, 254, 255, 320, 321, 322, 323, 324, 325, 326, 327, 328, 329, 330, 331, 332, 333, 334, 335, 336, 337, 338, 339, 340, 341, 342, 343, 344, 345, 346, 347, 348, 349, 350, 351, 352, 353, 354, 355, 356, 357, 358, 359, 360, 361, 362, 363, 364, 365, 366, 367, 368, 369, 370, 371, 372, 373, 374, 375, 376, 377, 378, 379, 380, 381, 382, 383, 384, 385, 386, 387, 388, 389, 390, 391, 392, 393, 394, 395, 396, 397, 398, 399, 400, 401, 402, 403, 404, 405, 406, 407, 408, 409, 410, 411, 412, 413, 414, 415, 416, 417, 418, 419, 420, 421, 422, 423, 424, 425, 426, 427, 428, 429, 430, 431, 432, 433, 434, 435, 436, 437, 438, 439, 440, 441, 442, 443, 444, 445, 446, 447, 448, 449, 450, 451, 452, 453, 454, 455, 456, 457, 458, 459, 460, 461, 462, 463, 464, 465, 466, 467, 468, 469, 470, 471, 472, 473, 474, 475, 476, 477, 478, 479, 480, 481, 482, 483, 484, 485, 486, 487, 488, 489, 490, 491, 492, 493, 494, 495, 496, 497, 498, 499, 500, 501, 502, 503, 504, 505, 506, 507, 508, 509, 510, 511], [1.0, 1.0, 1.0, 1.0, 1.0, 1.0, 1.0, 1.0, 1.0, 1.0, 1.0, 1.0, 1.0, 1.0, 1.0, 1.0, 1.0, 1.0, 1.0, 1.0, 1.0, 1.0, 1.0, 1.0, 1.0, 1.0, 1.0, 1.0, 1.0, 1.0, 1.0, 1.0, 1.0, 1.0, 1.0, 1.0, 1.0, 1.0, 1.0, 1.0, 1.0, 1.0, 1.0, 1.0, 1.0, 1.0, 1.0, 1.0, 1.0, 1.0, 1.0, 1.0, 1.0, 1.0, 1.0, 1.0, 1.0, 1.0, 1.0, 1.0, 1.0, 1.0, 1.0, 1.0, 1.0, 1.0, 1.0, 1.0, 1.0, 1.0, 1.0, 1.0, 1.0, 1.0, 1.0, 1.0, 1.0, 1.0, 1.0, 1.0, 1.0, 1.0, 1.0, 1.0, 1.0, 1.0, 1.0, 1.0, 1.0, 1.0, 1.0, 1.0, 1.0, 1.0, 1.0, 1.0, 1.0, 1.0, 1.0, 1.0, 1.0, 1.0, 1.0, 1.0, 1.0, 1.0, 1.0, 1.0, 1.0, 1.0, 1.0, 1.0, 1.0, 1.0, 1.0, 1.0, 1.0, 1.0, 1.0, 1.0, 1.0, 1.0, 1.0, 1.0, 1.0, 1.0, 1.0, 1.0, 1.0, 1.0, 1.0, 1.0, 1.0, 1.0, 1.0, 1.0, 1.0, 1.0, 1.0, 1.0, 1.0, 1.0, 1.0, 1.0, 1.0, 1.0, 1.0, 1.0, 1.0, 1.0, 1.0, 1.0, 1.0, 1.0, 1.0, 1.0, 1.0, 1.0, 1.0, 1.0, 1.0, 1.0, 1.0, 1.0, 1.0, 1.0, 1.0, 1.0, 1.0, 1.0, 1.0, 1.0, 1.0, 1.0, 1.0, 1.0, 1.0, 1.0, 1.0, 1.0, 1.0, 1.0, 1.0, 1.0, 1.0, 1.0, 1.0, 1.0, 1.0, 1.0, 1.0, 1.0, 0.2532, 0.2678, 0.2551, 0.2588, 0.2552, 0.2736, 0.2441, 0.2513, 0.2442, 0.2503, 0.2441, 0.2513, 0.2349, 0.2415, 0.235, 0.2413, 0.2349, 0.2414, 0.2258, 0.2323, 0.2259, 0.2323, 0.2258, 0.2323, 0.2167, 0.2232, 0.2168, 0.2232, 0.2168, 0.2232, 0.2076, 0.2142, 0.2077, 0.2142, 0.2077, 0.2142, 0.1985, 0.2051, 0.1986, 0.2052, 0.1986, 0.2051, 0.1895, 0.196, 0.1896, 0.1961, 0.1896, 0.196, 0.1803, 0.1869, 0.1805, 0.1871, 0.1805, 0.187, 0.1712, 0.1778, 0.1713, 0.178, 0.1714, 0.1779, 0.1621, 0.1687, 0.162, 0.169, 0.1623, 0.1688, 0.153, 0.1595, 0.1527, 0.1601, 0.1532, 0.1597, 0.1439, 0.1503, 0.1431, 0.1512, 0.1441, 0.1506, 0.135, 0.1411, 0.1333, 0.1425, 0.135, 0.1416, 0.1264, 0.1318, 0.1231, 0.1341, 0.126, 0.1326, 0.1184, 0.1226, 0.1122, 0.1262, 0.1171, 0.1238, 0.1116, 0.1134, 0.1002, 0.119, 0.1077, 0.1151, 0.107, 0.1039, 0.08895, 0.1131, 0.09991, 0.1044, 0.1058, 0.09706, 0.08259, 0.1096, 0.09601, 0.09733, 0.1092, 0.09475, 0.08494, 0.1095, 0.09785, 0.09399, 0.1174, 0.09859, 0.09566, 0.1135, 0.1058, 0.09585, 0.1302, 0.1085, 0.1123, 0.1219, 0.1191, 0.1036, 0.147, 0.1237, 0.1328, 0.1347, 0.137, 0.1174, 0.1671, 0.1432, 0.156, 0.1514, 0.1586, 0.1369, 0.1898, 0.1661, 0.1822, 0.1712, 0.1834, 0.1609, 0.214, 0.1943, 0.2332, 0.1933, 0.2177, 0.189, 0.2352, 0.2273, 0.2605, 0.2158, 0.2456, 0.2204, 0.2515, 0.2543, 0.2793, 0.2362, 0.2648, 0.2576, 0.262, 0.2701, 0.2893, 0.2513, 0.2757, 0.274, 0.2669, 0.2788, 0.2918, 0.2609, 0.2801, 0.2834, 0.2665, 0.2811, 0.2875, 0.2651, 0.2785, 0.2865, 0.2615, 0.2775, 0.2775, 0.2641, 0.2712, 0.2833]): _vg.add([_i], _w, 'REPLACE')
_vg = ob_wheels.vertex_groups.new(name='Bone.001')
for _i, _w in zip([256, 257, 258, 259, 260, 261, 262, 263, 264, 265, 266, 267, 268, 269, 270, 271, 272, 273, 274, 275, 276, 277, 278, 279, 280, 281, 282, 283, 284, 285, 286, 287, 288, 289, 290, 291, 292, 293, 294, 295, 296, 297, 298, 299, 300, 301, 302, 303, 304, 305, 306, 307, 308, 309, 310, 311, 312, 313, 314, 315, 316, 317, 318, 319], [0.3033, 0.3586, 0.3562, 0.3666, 0.3951, 0.3748, 0.4232, 0.3827, 0.4416, 0.3895, 0.4549, 0.3953, 0.4652, 0.3996, 0.4733, 0.4025, 0.4728, 0.4038, 0.4709, 0.4035, 0.4678, 0.4017, 0.4627, 0.3984, 0.4539, 0.3937, 0.4415, 0.3876, 0.4248, 0.3802, 0.401, 0.3719, 0.3424, 0.3629, 0.3016, 0.3544, 0.274, 0.347, 0.2594, 0.3413, 0.261, 0.3375, 0.2749, 0.3354, 0.3005, 0.3346, 0.2867, 0.3347, 0.3265, 0.3358, 0.3279, 0.3371, 0.3447, 0.3386, 0.3251, 0.34, 0.3278, 0.3417, 0.2941, 0.3438, 0.2733, 0.3469, 0.2655, 0.3518]): _vg.add([_i], _w, 'REPLACE')
_vg = ob_wheels.vertex_groups.new(name='Bone.003')
for _i, _w in zip([256, 257, 258, 259, 260, 261, 262, 263, 264, 265, 266, 267, 268, 269, 270, 271, 272, 273, 274, 275, 276, 277, 278, 279, 280, 281, 282, 283, 284, 285, 286, 287, 288, 289, 290, 291, 292, 293, 294, 295, 296, 297, 298, 299, 300, 301, 302, 303, 304, 305, 306, 307, 308, 309, 310, 311, 312, 313, 314, 315, 316, 317, 318, 319], [0.6967, 0.6414, 0.6438, 0.6334, 0.6049, 0.6252, 0.5768, 0.6173, 0.5584, 0.6105, 0.5451, 0.6047, 0.5348, 0.6004, 0.5267, 0.5975, 0.5272, 0.5962, 0.5291, 0.5965, 0.5322, 0.5983, 0.5373, 0.6016, 0.5461, 0.6063, 0.5585, 0.6124, 0.5752, 0.6198, 0.599, 0.6281, 0.6576, 0.6371, 0.6984, 0.6456, 0.726, 0.653, 0.7406, 0.6587, 0.739, 0.6625, 0.7251, 0.6646, 0.6995, 0.6654, 0.7133, 0.6653, 0.6735, 0.6642, 0.6721, 0.6629, 0.6553, 0.6614, 0.6749, 0.66, 0.6722, 0.6583, 0.7059, 0.6562, 0.7267, 0.6531, 0.7345, 0.6482]): _vg.add([_i], _w, 'REPLACE')
_vg = ob_wheels.vertex_groups.new(name='Bone.006')
for _i, _w in zip([320, 321, 322, 323, 324, 325, 326, 327, 328, 329, 330, 331, 332, 333, 334, 335, 336, 337, 338, 339, 340, 341, 342, 343, 344, 345, 346, 347, 348, 349, 350, 351, 352, 353, 354, 355, 356, 357, 358, 359, 360, 361, 362, 363, 364, 365, 366, 367, 368, 369, 370, 371, 372, 373, 374, 375, 376, 377, 378, 379, 380, 381, 382, 383, 384, 385, 386, 387, 388, 389, 390, 391, 392, 393, 394, 395, 396, 397, 398, 399, 400, 401, 402, 403, 404, 405, 406, 407, 408, 409, 410, 411, 412, 413, 414, 415, 416, 417, 418, 419, 420, 421, 422, 423, 424, 425, 426, 427, 428, 429, 430, 431, 432, 433, 434, 435, 436, 437, 438, 439, 440, 441, 442, 443, 444, 445, 446, 447, 448, 449, 450, 451, 452, 453, 454, 455, 456, 457, 458, 459, 460, 461, 462, 463, 464, 465, 466, 467, 468, 469, 470, 471, 472, 473, 474, 475, 476, 477, 478, 479, 480, 481, 482, 483, 484, 485, 486, 487, 488, 489, 490, 491, 492, 493, 494, 495, 496, 497, 498, 499, 500, 501, 502, 503, 504, 505, 506, 507, 508, 509, 510, 511], [0.7468, 0.7322, 0.7449, 0.7412, 0.7448, 0.7264, 0.7559, 0.7487, 0.7558, 0.7497, 0.7559, 0.7487, 0.7651, 0.7585, 0.765, 0.7587, 0.7651, 0.7586, 0.7742, 0.7677, 0.7741, 0.7677, 0.7742, 0.7677, 0.7833, 0.7768, 0.7832, 0.7768, 0.7832, 0.7768, 0.7924, 0.7858, 0.7923, 0.7858, 0.7923, 0.7858, 0.8015, 0.7949, 0.8014, 0.7948, 0.8014, 0.7949, 0.8105, 0.804, 0.8104, 0.8039, 0.8104, 0.804, 0.8197, 0.8131, 0.8195, 0.8129, 0.8195, 0.813, 0.8288, 0.8222, 0.8287, 0.822, 0.8286, 0.8221, 0.8379, 0.8313, 0.838, 0.831, 0.8377, 0.8312, 0.847, 0.8405, 0.8473, 0.8399, 0.8468, 0.8403, 0.8561, 0.8497, 0.8569, 0.8488, 0.8559, 0.8494, 0.865, 0.8589, 0.8667, 0.8575, 0.865, 0.8584, 0.8736, 0.8682, 0.8769, 0.8659, 0.874, 0.8674, 0.8816, 0.8774, 0.8878, 0.8738, 0.8829, 0.8762, 0.8884, 0.8866, 0.8998, 0.881, 0.8923, 0.8849, 0.893, 0.8961, 0.911, 0.8869, 0.9001, 0.8956, 0.8942, 0.9029, 0.9174, 0.8904, 0.904, 0.9027, 0.8908, 0.9053, 0.9151, 0.8905, 0.9021, 0.906, 0.8826, 0.9014, 0.9043, 0.8865, 0.8942, 0.9042, 0.8698, 0.8915, 0.8877, 0.8781, 0.8809, 0.8964, 0.853, 0.8763, 0.8672, 0.8653, 0.863, 0.8826, 0.8329, 0.8568, 0.844, 0.8486, 0.8414, 0.8631, 0.8102, 0.8339, 0.8178, 0.8288, 0.8166, 0.8391, 0.786, 0.8057, 0.7668, 0.8067, 0.7823, 0.811, 0.7648, 0.7727, 0.7395, 0.7841, 0.7544, 0.7796, 0.7485, 0.7457, 0.7207, 0.7638, 0.7352, 0.7424, 0.738, 0.7299, 0.7107, 0.7487, 0.7243, 0.726, 0.7331, 0.7212, 0.7082, 0.7391, 0.7199, 0.7166, 0.7335, 0.7189, 0.7125, 0.7349, 0.7215, 0.7135, 0.7385, 0.7225, 0.7225, 0.7359, 0.7288, 0.7167]): _vg.add([_i], _w, 'REPLACE')
_vg = ob_wheels.vertex_groups.new(name='Bone.002')
for _i, _w in zip([0, 1, 2, 3, 4, 5, 6, 7, 8, 9, 10, 11, 12, 13, 14, 15, 16, 17, 18, 19, 20, 21, 22, 23, 24, 25, 26, 27, 28, 29, 30, 31, 32, 33, 34, 35, 36, 37, 38, 39, 40, 41, 42, 43, 44, 45, 46, 47, 48, 49, 50, 51, 52, 53, 54, 55, 56, 57, 58, 59, 60, 61, 62, 63], [0.2471, 0.07205, 0.3021, 0.07439, 0.3435, 0.07557, 0.3741, 0.08427, 0.3937, 0.09092, 0.4088, 0.09506, 0.4224, 0.0972, 0.4349, 0.09877, 0.4302, 0.09802, 0.4256, 0.09443, 0.4214, 0.08841, 0.4163, 0.09171, 0.4068, 0.09258, 0.3945, 0.09076, 0.379, 0.08693, 0.3571, 0.08256, 0.2901, 0.0764, 0.2435, 0.06906, 0.2124, 0.06146, 0.196, 0.06149, 0.1964, 0.06178, 0.2104, 0.06197, 0.2377, 0.06211, 0.2269, 0.06262, 0.2631, 0.06276, 0.2621, 0.06137, 0.278, 0.05872, 0.2586, 0.06231, 0.2617, 0.06479, 0.2296, 0.06591, 0.2121, 0.06686, 0.2092, 0.06918]): _vg.add([_i], _w, 'REPLACE')
_vg = ob_wheels.vertex_groups.new(name='Bone.004')
for _i, _w in zip([0, 1, 2, 3, 4, 5, 6, 7, 8, 9, 10, 11, 12, 13, 14, 15, 16, 17, 18, 19, 20, 21, 22, 23, 24, 25, 26, 27, 28, 29, 30, 31, 32, 33, 34, 35, 36, 37, 38, 39, 40, 41, 42, 43, 44, 45, 46, 47, 48, 49, 50, 51, 52, 53, 54, 55, 56, 57, 58, 59, 60, 61, 62, 63], [0.7529, 0.928, 0.6979, 0.9256, 0.6565, 0.9244, 0.6259, 0.9157, 0.6063, 0.9091, 0.5912, 0.9049, 0.5776, 0.9028, 0.5651, 0.9012, 0.5698, 0.902, 0.5744, 0.9056, 0.5786, 0.9116, 0.5837, 0.9083, 0.5932, 0.9074, 0.6055, 0.9092, 0.621, 0.9131, 0.6429, 0.9174, 0.7099, 0.9236, 0.7565, 0.9309, 0.7876, 0.9385, 0.804, 0.9385, 0.8036, 0.9382, 0.7896, 0.938, 0.7623, 0.9379, 0.7731, 0.9374, 0.7369, 0.9372, 0.7379, 0.9386, 0.722, 0.9413, 0.7414, 0.9377, 0.7383, 0.9352, 0.7704, 0.9341, 0.7879, 0.9331, 0.7908, 0.9308]): _vg.add([_i], _w, 'REPLACE')
_m = ob_wheels.modifiers.new('Mirror', 'MIRROR')
_m.use_axis = (False, False, True)
_m = ob_wheels.modifiers.new('Armature', 'ARMATURE')
_m.object = ob_armature
ob_armature.location = (0.0, 0.0, 0.0)

# ---- collection membership
col_collection.objects.link(ob_body)
col_collection.objects.link(ob_light)
col_collection.objects.link(ob_camera)
col_collection.objects.link(ob_wheels)
col_collection.objects.link(ob_armature)

# ---- scene / render settings (as saved in the file)
scene.camera = ob_camera
scene.frame_start = 1; scene.frame_end = 4; scene.frame_set(0)
scene.render.engine = 'BLENDER_EEVEE_NEXT'
scene.cycles.sampling_pattern = 'TABULATED_SOBOL'
scene.eevee.ray_tracing_options.trace_max_roughness = 0.0
bpy.context.view_layer.update()
